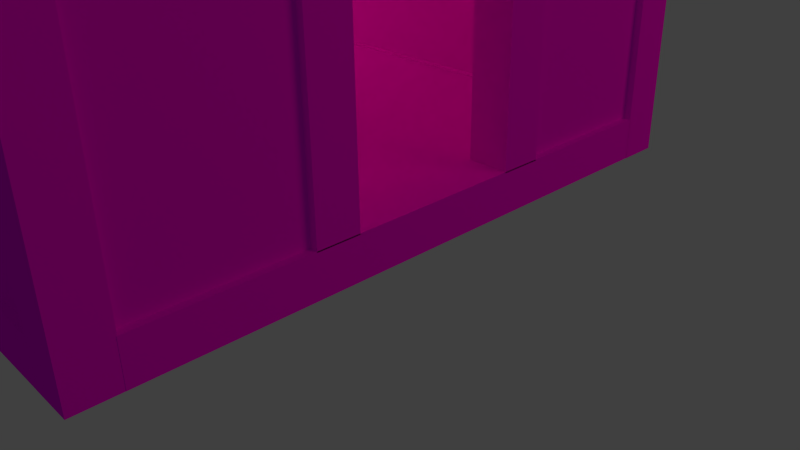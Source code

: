 # Source: Lehmhaus_1.blend  (saved by Blender 2.72.0; exported with 4.5.12 LTS)
import bpy
from mathutils import Matrix  # noqa: F401  (used for matrix-valued properties, if any)

bpy.ops.wm.read_factory_settings(use_empty=True)
scene = bpy.context.scene
scene.name = 'Scene'

# ---- collections
col_collection_1 = bpy.data.collections.new('Collection 1'); scene.collection.children.link(col_collection_1)

# ---- images (referenced by path relative to the original .blend; pixels are not part of the script)
import os
ASSET_DIR = os.environ.get("B2B_ASSET_DIR", "")  # directory of the original .blend (textures are referenced by path, not embedded)
HERE = os.path.dirname(os.path.abspath(__file__))  # packed textures are extracted next to this script under _unpacked/

def load_image(name, relpath, width, height, colorspace="sRGB"):
    """Load a texture the original file referenced (path relative to the .blend, or extracted next to this script)."""
    p = next((c for c in (os.path.join(HERE, relpath), os.path.join(ASSET_DIR, relpath)) if relpath and os.path.exists(c)), "")
    if p:
        img = bpy.data.images.load(p, check_existing=True)
        img.name = name
    else:  # same state as the original file: an image datablock whose file is absent (Cycles renders it pink)
        img = bpy.data.images.new(name, width, height)
        img.source = "FILE"
        img.filepath = "//" + (relpath or name)
    img.colorspace_settings.name = colorspace
    return img
img_holz_wand_2_png = load_image('Holz_wand_2.png', 'textures/Holz_wand_2.png', 1024, 1024, 'sRGB')
img_holz_wand_2_nor_png = load_image('Holz_wand_2_nor.png', 'textures/Holz_wand_2_nor.png', 1024, 1024, 'sRGB')
img_holz_5_png_006 = load_image('holz_5.png.006', 'holz_5.png', 1024, 1024, 'sRGB')
img_holz_5_nor_png_006 = load_image('holz_5_nor.png.006', 'holz_5_nor.png', 1024, 1024, 'sRGB')
img_lehm_1_png_003 = load_image('lehm_1.png.003', 'lehm_1.png', 1024, 1024, 'sRGB')
img_lehm_1_nor_png_003 = load_image('lehm_1_nor.png.003', 'lehm_1_nor.png', 1024, 1024, 'sRGB')
img_holz_5_png_005 = load_image('holz_5.png.005', 'holz_5.png', 1024, 1024, 'sRGB')
img_holz_5_nor_png_005 = load_image('holz_5_nor.png.005', 'holz_5_nor.png', 1024, 1024, 'sRGB')
img_lehm_1_png_001 = load_image('lehm_1.png.001', 'lehm_1.png', 1024, 1024, 'sRGB')
img_lehm_1_nor_png_001 = load_image('lehm_1_nor.png.001', 'lehm_1_nor.png', 1024, 1024, 'sRGB')
img_holz_5_png_004 = load_image('holz_5.png.004', 'holz_5.png', 1024, 1024, 'sRGB')
img_holz_5_nor_png_004 = load_image('holz_5_nor.png.004', 'holz_5_nor.png', 1024, 1024, 'sRGB')
img_lehm_1_png = load_image('lehm_1.png', 'lehm_1.png', 1024, 1024, 'sRGB')
img_lehm_1_nor_png_002 = load_image('lehm_1_nor.png.002', 'lehm_1_nor.png', 1024, 1024, 'sRGB')
img_holz_5_png = load_image('holz_5.png', 'holz_5.png', 1024, 1024, 'sRGB')
img_holz_5_nor_png_001 = load_image('holz_5_nor.png.001', 'holz_5_nor.png', 1024, 1024, 'sRGB')
img_lehm_1_png_000 = load_image('lehm_1.png.000', 'lehm_1.png', 1024, 1024, 'sRGB')
img_lehm_1_nor_png_004 = load_image('lehm_1_nor.png.004', 'lehm_1_nor.png', 1024, 1024, 'sRGB')
img_holz_5_png_003 = load_image('holz_5.png.003', 'holz_5.png', 1024, 1024, 'sRGB')
img_holz_5_nor_png_003 = load_image('holz_5_nor.png.003', 'holz_5_nor.png', 1024, 1024, 'sRGB')
img_stroh_1_png = load_image('stroh_1.png', 'stroh_1.png', 1024, 1024, 'sRGB')
img_stroh_1_nor_png = load_image('stroh_1_nor.png', 'stroh_1_nor.png', 1024, 1024, 'sRGB')

# ---- materials (node trees are filled in below, after node groups)
mat_material_012 = bpy.data.materials.new('Material.012')
mat_material_012.alpha_threshold = 0.0
mat_material_012.roughness = 0.5
mat_material_011 = bpy.data.materials.new('Material.011')
mat_material_011.alpha_threshold = 0.0
mat_material_011.roughness = 0.5
mat_material_009 = bpy.data.materials.new('Material.009')
mat_material_009.alpha_threshold = 0.0
mat_material_009.roughness = 0.5
mat_material_007 = bpy.data.materials.new('Material.007')
mat_material_007.alpha_threshold = 0.0
mat_material_007.roughness = 0.5
mat_material_004 = bpy.data.materials.new('Material.004')
mat_material_004.alpha_threshold = 0.0
mat_material_004.roughness = 0.5
mat_material_006 = bpy.data.materials.new('Material.006')
mat_material_006.alpha_threshold = 0.0
mat_material_006.roughness = 0.5
mat_material_001 = bpy.data.materials.new('Material.001')
mat_material_001.alpha_threshold = 0.0
mat_material_001.roughness = 0.5
mat_material_003 = bpy.data.materials.new('Material.003')
mat_material_003.alpha_threshold = 0.0
mat_material_003.roughness = 0.5
mat_material = bpy.data.materials.new('Material')
mat_material.alpha_threshold = 0.0
mat_material.roughness = 0.5
mat_material_002 = bpy.data.materials.new('Material.002')
mat_material_002.alpha_threshold = 0.0
mat_material_002.roughness = 0.5
mat_material_005 = bpy.data.materials.new('Material.005')
mat_material_005.alpha_threshold = 0.0
mat_material_005.roughness = 0.5
mat_material_008 = bpy.data.materials.new('Material.008')
mat_material_008.alpha_threshold = 0.0
mat_material_008.roughness = 0.5
mat_material_010 = bpy.data.materials.new('Material.010')
mat_material_010.alpha_threshold = 0.0
mat_material_010.roughness = 0.5

# ---- material node trees
mat_material_012.use_nodes = True; mat_material_012.node_tree.nodes.clear()
_N = mat_material_012.node_tree.nodes; _L = mat_material_012.node_tree.links
n0 = _N.new('ShaderNodeOutputMaterial'); n0.name = 'Material Output'; n0.location = (300, 300)
n1 = _N.new('ShaderNodeEmission'); n1.name = 'Emission'; n1.location = (110, 300)
n1.inputs[0].default_value = (0.8, 0.5069, 0.2853, 1.0)
n1.inputs[1].default_value = 1.3
_L.new(n1.outputs[0], n0.inputs[0])
n0.is_active_output = True
mat_material_011.use_nodes = True; mat_material_011.node_tree.nodes.clear()
_N = mat_material_011.node_tree.nodes; _L = mat_material_011.node_tree.links
n0 = _N.new('ShaderNodeOutputMaterial'); n0.name = 'Material Output'; n0.location = (300, 300)
n1 = _N.new('ShaderNodeBsdfDiffuse'); n1.name = 'Diffuse BSDF'; n1.location = (10, 300)
n2 = _N.new('ShaderNodeTexImage'); n2.name = 'Image Texture'; n2.location = (-180, 300)
n2.width = 140
n2.image = img_holz_wand_2_png
n3 = _N.new('ShaderNodeRGBToBW'); n3.name = 'RGB to BW'; n3.location = (110, 300)
n4 = _N.new('ShaderNodeTexImage'); n4.name = 'Image Texture.001'; n4.location = (-80, 300)
n4.width = 140
n4.image = img_holz_wand_2_nor_png
n5 = _N.new('ShaderNodeDisplacement'); n5.name = 'Displacement'; n5.location = (0, 0)
n5.inputs[1].default_value = 0.0
n5.inputs[2].default_value = 0.1
_L.new(n1.outputs[0], n0.inputs[0])
_L.new(n2.outputs[0], n1.inputs[0])
_L.new(n4.outputs[0], n3.inputs[0])
_L.new(n3.outputs[0], n5.inputs[0])
_L.new(n5.outputs[0], n0.inputs[2])
n0.is_active_output = True
mat_material_009.use_nodes = True; mat_material_009.node_tree.nodes.clear()
_N = mat_material_009.node_tree.nodes; _L = mat_material_009.node_tree.links
n0 = _N.new('ShaderNodeOutputMaterial'); n0.name = 'Material Output'; n0.location = (300, 300)
n1 = _N.new('ShaderNodeBsdfDiffuse'); n1.name = 'Diffuse BSDF'; n1.location = (10, 300)
n2 = _N.new('ShaderNodeTexImage'); n2.name = 'Image Texture'; n2.location = (-180, 300)
n2.width = 140
n2.image = img_holz_5_png_006
n3 = _N.new('ShaderNodeRGBToBW'); n3.name = 'RGB to BW'; n3.location = (110, 300)
n4 = _N.new('ShaderNodeTexImage'); n4.name = 'Image Texture.001'; n4.location = (-80, 300)
n4.width = 140
n4.image = img_holz_5_nor_png_006
n5 = _N.new('ShaderNodeDisplacement'); n5.name = 'Displacement'; n5.location = (0, 0)
n5.inputs[1].default_value = 0.0
n5.inputs[2].default_value = 0.1
_L.new(n1.outputs[0], n0.inputs[0])
_L.new(n2.outputs[0], n1.inputs[0])
_L.new(n4.outputs[0], n3.inputs[0])
_L.new(n3.outputs[0], n5.inputs[0])
_L.new(n5.outputs[0], n0.inputs[2])
n0.is_active_output = True
mat_material_007.use_nodes = True; mat_material_007.node_tree.nodes.clear()
_N = mat_material_007.node_tree.nodes; _L = mat_material_007.node_tree.links
n0 = _N.new('ShaderNodeOutputMaterial'); n0.name = 'Material Output'; n0.location = (300, 300)
n1 = _N.new('ShaderNodeBsdfDiffuse'); n1.name = 'Diffuse BSDF'; n1.location = (10, 300)
n2 = _N.new('ShaderNodeTexImage'); n2.name = 'Image Texture'; n2.location = (-180, 300)
n2.width = 140
n2.image = img_lehm_1_png_003
n3 = _N.new('ShaderNodeRGBToBW'); n3.name = 'RGB to BW'; n3.location = (110, 300)
n4 = _N.new('ShaderNodeTexImage'); n4.name = 'Image Texture.001'; n4.location = (-80, 300)
n4.width = 140
n4.image = img_lehm_1_nor_png_003
n5 = _N.new('ShaderNodeDisplacement'); n5.name = 'Displacement'; n5.location = (0, 0)
n5.inputs[1].default_value = 0.0
n5.inputs[2].default_value = 0.1
_L.new(n1.outputs[0], n0.inputs[0])
_L.new(n2.outputs[0], n1.inputs[0])
_L.new(n4.outputs[0], n3.inputs[0])
_L.new(n3.outputs[0], n5.inputs[0])
_L.new(n5.outputs[0], n0.inputs[2])
n0.is_active_output = True
mat_material_004.use_nodes = True; mat_material_004.node_tree.nodes.clear()
_N = mat_material_004.node_tree.nodes; _L = mat_material_004.node_tree.links
n0 = _N.new('ShaderNodeOutputMaterial'); n0.name = 'Material Output'; n0.location = (300, 300)
n1 = _N.new('ShaderNodeBsdfDiffuse'); n1.name = 'Diffuse BSDF'; n1.location = (10, 300)
n2 = _N.new('ShaderNodeTexImage'); n2.name = 'Image Texture'; n2.location = (-180, 300)
n2.width = 140
n2.image = img_holz_5_png_005
n3 = _N.new('ShaderNodeRGBToBW'); n3.name = 'RGB to BW'; n3.location = (110, 300)
n4 = _N.new('ShaderNodeTexImage'); n4.name = 'Image Texture.001'; n4.location = (-80, 300)
n4.width = 140
n4.image = img_holz_5_nor_png_005
n5 = _N.new('ShaderNodeDisplacement'); n5.name = 'Displacement'; n5.location = (0, 0)
n5.inputs[1].default_value = 0.0
n5.inputs[2].default_value = 0.1
_L.new(n1.outputs[0], n0.inputs[0])
_L.new(n2.outputs[0], n1.inputs[0])
_L.new(n4.outputs[0], n3.inputs[0])
_L.new(n3.outputs[0], n5.inputs[0])
_L.new(n5.outputs[0], n0.inputs[2])
n0.is_active_output = True
mat_material_006.use_nodes = True; mat_material_006.node_tree.nodes.clear()
_N = mat_material_006.node_tree.nodes; _L = mat_material_006.node_tree.links
n0 = _N.new('ShaderNodeOutputMaterial'); n0.name = 'Material Output'; n0.location = (300, 300)
n1 = _N.new('ShaderNodeBsdfDiffuse'); n1.name = 'Diffuse BSDF'; n1.location = (10, 300)
n2 = _N.new('ShaderNodeTexImage'); n2.name = 'Image Texture'; n2.location = (-180, 300)
n2.width = 140
n2.image = img_lehm_1_png_001
n3 = _N.new('ShaderNodeRGBToBW'); n3.name = 'RGB to BW'; n3.location = (110, 300)
n4 = _N.new('ShaderNodeTexImage'); n4.name = 'Image Texture.001'; n4.location = (-80, 300)
n4.width = 140
n4.image = img_lehm_1_nor_png_001
n5 = _N.new('ShaderNodeDisplacement'); n5.name = 'Displacement'; n5.location = (0, 0)
n5.inputs[1].default_value = 0.0
n5.inputs[2].default_value = 0.1
_L.new(n1.outputs[0], n0.inputs[0])
_L.new(n2.outputs[0], n1.inputs[0])
_L.new(n4.outputs[0], n3.inputs[0])
_L.new(n3.outputs[0], n5.inputs[0])
_L.new(n5.outputs[0], n0.inputs[2])
n0.is_active_output = True
mat_material_001.use_nodes = True; mat_material_001.node_tree.nodes.clear()
_N = mat_material_001.node_tree.nodes; _L = mat_material_001.node_tree.links
n0 = _N.new('ShaderNodeOutputMaterial'); n0.name = 'Material Output'; n0.location = (300, 300)
n1 = _N.new('ShaderNodeBsdfDiffuse'); n1.name = 'Diffuse BSDF'; n1.location = (10, 300)
n2 = _N.new('ShaderNodeTexImage'); n2.name = 'Image Texture'; n2.location = (-180, 300)
n2.width = 140
n2.image = img_holz_5_png_004
n3 = _N.new('ShaderNodeRGBToBW'); n3.name = 'RGB to BW'; n3.location = (110, 300)
n4 = _N.new('ShaderNodeTexImage'); n4.name = 'Image Texture.001'; n4.location = (-80, 300)
n4.width = 140
n4.image = img_holz_5_nor_png_004
n5 = _N.new('ShaderNodeDisplacement'); n5.name = 'Displacement'; n5.location = (0, 0)
n5.inputs[1].default_value = 0.0
n5.inputs[2].default_value = 0.1
_L.new(n1.outputs[0], n0.inputs[0])
_L.new(n2.outputs[0], n1.inputs[0])
_L.new(n4.outputs[0], n3.inputs[0])
_L.new(n3.outputs[0], n5.inputs[0])
_L.new(n5.outputs[0], n0.inputs[2])
n0.is_active_output = True
mat_material_003.use_nodes = True; mat_material_003.node_tree.nodes.clear()
_N = mat_material_003.node_tree.nodes; _L = mat_material_003.node_tree.links
n0 = _N.new('ShaderNodeOutputMaterial'); n0.name = 'Material Output'; n0.location = (300, 300)
n1 = _N.new('ShaderNodeBsdfDiffuse'); n1.name = 'Diffuse BSDF'; n1.location = (10, 300)
n2 = _N.new('ShaderNodeTexImage'); n2.name = 'Image Texture'; n2.location = (-180, 300)
n2.width = 140
n2.image = img_lehm_1_png
n3 = _N.new('ShaderNodeRGBToBW'); n3.name = 'RGB to BW'; n3.location = (110, 300)
n4 = _N.new('ShaderNodeTexImage'); n4.name = 'Image Texture.001'; n4.location = (-80, 300)
n4.width = 140
n4.image = img_lehm_1_nor_png_002
n5 = _N.new('ShaderNodeDisplacement'); n5.name = 'Displacement'; n5.location = (0, 0)
n5.inputs[1].default_value = 0.0
n5.inputs[2].default_value = 0.1
_L.new(n1.outputs[0], n0.inputs[0])
_L.new(n2.outputs[0], n1.inputs[0])
_L.new(n4.outputs[0], n3.inputs[0])
_L.new(n3.outputs[0], n5.inputs[0])
_L.new(n5.outputs[0], n0.inputs[2])
n0.is_active_output = True
mat_material.use_nodes = True; mat_material.node_tree.nodes.clear()
_N = mat_material.node_tree.nodes; _L = mat_material.node_tree.links
n0 = _N.new('ShaderNodeOutputMaterial'); n0.name = 'Material Output'; n0.location = (300, 300)
n1 = _N.new('ShaderNodeBsdfDiffuse'); n1.name = 'Diffuse BSDF'; n1.location = (10, 300)
n2 = _N.new('ShaderNodeTexImage'); n2.name = 'Image Texture'; n2.location = (-180, 300)
n2.width = 140
n2.image = img_holz_5_png
n3 = _N.new('ShaderNodeRGBToBW'); n3.name = 'RGB to BW'; n3.location = (110, 300)
n4 = _N.new('ShaderNodeTexImage'); n4.name = 'Image Texture.001'; n4.location = (-80, 300)
n4.width = 140
n4.image = img_holz_5_nor_png_001
n5 = _N.new('ShaderNodeDisplacement'); n5.name = 'Displacement'; n5.location = (0, 0)
n5.inputs[1].default_value = 0.0
n5.inputs[2].default_value = 0.1
_L.new(n1.outputs[0], n0.inputs[0])
_L.new(n2.outputs[0], n1.inputs[0])
_L.new(n4.outputs[0], n3.inputs[0])
_L.new(n3.outputs[0], n5.inputs[0])
_L.new(n5.outputs[0], n0.inputs[2])
n0.is_active_output = True
mat_material_002.use_nodes = True; mat_material_002.node_tree.nodes.clear()
_N = mat_material_002.node_tree.nodes; _L = mat_material_002.node_tree.links
n0 = _N.new('ShaderNodeOutputMaterial'); n0.name = 'Material Output'; n0.location = (300, 300)
n1 = _N.new('ShaderNodeBsdfDiffuse'); n1.name = 'Diffuse BSDF'; n1.location = (10, 300)
n2 = _N.new('ShaderNodeTexImage'); n2.name = 'Image Texture'; n2.location = (-180, 300)
n2.width = 140
n2.image = img_lehm_1_png_000
n3 = _N.new('ShaderNodeRGBToBW'); n3.name = 'RGB to BW'; n3.location = (110, 300)
n4 = _N.new('ShaderNodeTexImage'); n4.name = 'Image Texture.001'; n4.location = (-80, 300)
n4.width = 140
n4.image = img_lehm_1_nor_png_004
n5 = _N.new('ShaderNodeDisplacement'); n5.name = 'Displacement'; n5.location = (0, 0)
n5.inputs[1].default_value = 0.0
n5.inputs[2].default_value = 0.1
_L.new(n1.outputs[0], n0.inputs[0])
_L.new(n2.outputs[0], n1.inputs[0])
_L.new(n4.outputs[0], n3.inputs[0])
_L.new(n3.outputs[0], n5.inputs[0])
_L.new(n5.outputs[0], n0.inputs[2])
n0.is_active_output = True
mat_material_005.use_nodes = True; mat_material_005.node_tree.nodes.clear()
_N = mat_material_005.node_tree.nodes; _L = mat_material_005.node_tree.links
n0 = _N.new('ShaderNodeOutputMaterial'); n0.name = 'Material Output'; n0.location = (300, 300)
n1 = _N.new('ShaderNodeBsdfDiffuse'); n1.name = 'Diffuse BSDF'; n1.location = (10, 300)
n2 = _N.new('ShaderNodeTexImage'); n2.name = 'Image Texture'; n2.location = (-180, 300)
n2.width = 140
n2.image = img_holz_5_png_003
n3 = _N.new('ShaderNodeRGBToBW'); n3.name = 'RGB to BW'; n3.location = (110, 300)
n4 = _N.new('ShaderNodeTexImage'); n4.name = 'Image Texture.001'; n4.location = (-80, 300)
n4.width = 140
n4.image = img_holz_5_nor_png_003
n5 = _N.new('ShaderNodeDisplacement'); n5.name = 'Displacement'; n5.location = (0, 0)
n5.inputs[1].default_value = 0.0
n5.inputs[2].default_value = 0.1
_L.new(n1.outputs[0], n0.inputs[0])
_L.new(n2.outputs[0], n1.inputs[0])
_L.new(n4.outputs[0], n3.inputs[0])
_L.new(n3.outputs[0], n5.inputs[0])
_L.new(n5.outputs[0], n0.inputs[2])
n0.is_active_output = True
mat_material_008.use_nodes = True; mat_material_008.node_tree.nodes.clear()
_N = mat_material_008.node_tree.nodes; _L = mat_material_008.node_tree.links
n0 = _N.new('ShaderNodeOutputMaterial'); n0.name = 'Material Output'; n0.location = (300, 300)
n1 = _N.new('ShaderNodeBsdfDiffuse'); n1.name = 'Diffuse BSDF'; n1.location = (10, 300)
n2 = _N.new('ShaderNodeTexImage'); n2.name = 'Image Texture'; n2.location = (-180, 300)
n2.width = 140
n2.image = img_holz_5_png_006
n3 = _N.new('ShaderNodeRGBToBW'); n3.name = 'RGB to BW'; n3.location = (110, 300)
n4 = _N.new('ShaderNodeTexImage'); n4.name = 'Image Texture.001'; n4.location = (-80, 300)
n4.width = 140
n4.image = img_holz_5_nor_png_006
n5 = _N.new('ShaderNodeDisplacement'); n5.name = 'Displacement'; n5.location = (0, 0)
n5.inputs[1].default_value = 0.0
n5.inputs[2].default_value = 0.1
_L.new(n1.outputs[0], n0.inputs[0])
_L.new(n2.outputs[0], n1.inputs[0])
_L.new(n4.outputs[0], n3.inputs[0])
_L.new(n3.outputs[0], n5.inputs[0])
_L.new(n5.outputs[0], n0.inputs[2])
n0.is_active_output = True
mat_material_010.use_nodes = True; mat_material_010.node_tree.nodes.clear()
_N = mat_material_010.node_tree.nodes; _L = mat_material_010.node_tree.links
n0 = _N.new('ShaderNodeOutputMaterial'); n0.name = 'Material Output'; n0.location = (300, 300)
n1 = _N.new('ShaderNodeBsdfDiffuse'); n1.name = 'Diffuse BSDF'; n1.location = (10, 300)
n2 = _N.new('ShaderNodeTexImage'); n2.name = 'Image Texture'; n2.location = (-180, 300)
n2.width = 140
n2.image = img_stroh_1_png
n3 = _N.new('ShaderNodeRGBToBW'); n3.name = 'RGB to BW'; n3.location = (110, 300)
n4 = _N.new('ShaderNodeTexImage'); n4.name = 'Image Texture.001'; n4.location = (-80, 300)
n4.width = 140
n4.image = img_stroh_1_nor_png
n5 = _N.new('ShaderNodeDisplacement'); n5.name = 'Displacement'; n5.location = (0, 0)
n5.inputs[1].default_value = 0.0
n5.inputs[2].default_value = 0.1
_L.new(n1.outputs[0], n0.inputs[0])
_L.new(n2.outputs[0], n1.inputs[0])
_L.new(n4.outputs[0], n3.inputs[0])
_L.new(n3.outputs[0], n5.inputs[0])
_L.new(n5.outputs[0], n0.inputs[2])
n0.is_active_output = True

# ---- world
world_world = bpy.data.worlds.new('World'); scene.world = world_world
world_world.color = (0.05088, 0.05088, 0.05088)
world_world.use_sun_shadow = False
world_world.sun_shadow_jitter_overblur = 0.0
world_world.cycles.sampling_method = 'MANUAL'
world_world.cycles.sample_map_resolution = 256

# ---- cameras
cam_camera = bpy.data.cameras.new('Camera')
cam_camera.clip_end = 100.0
cam_camera.lens = 35.0
cam_camera.sensor_width = 32.0
cam_camera.sensor_height = 18.0
cam_camera.ortho_scale = 7.314
cam_camera.dof.focus_distance = 0.0

# ---- meshes
me_plane_001 = bpy.data.meshes.new('Plane.001')
me_plane_001.from_pydata([(-1.0, -1.0, 0.0), (1.0, -1.0, 0.0), (-1.0, 1.0, 0.0), (1.0, 1.0, 0.0)], [], [(0, 1, 3, 2)])
me_plane_001.materials.append(mat_material_012)
me_plane_001.use_remesh_preserve_volume = False
me_plane_001.use_remesh_preserve_attributes = False
me_plane_001.use_mirror_vertex_groups = False
me_plane_001.update()
me_plane = bpy.data.meshes.new('Plane')
me_plane.from_pydata([(-1.0, -1.0, 0.0), (1.0, -1.0, 0.0), (-1.0, 1.0, 0.0), (1.0, 1.0, 0.0)], [], [(0, 1, 3, 2)])
me_plane.materials.append(mat_material_012)
me_plane.use_remesh_preserve_volume = False
me_plane.use_remesh_preserve_attributes = False
me_plane.use_mirror_vertex_groups = False
me_plane.update()
me_cube = bpy.data.meshes.new('Cube')
me_cube.from_pydata([(-17.48, -7.957, -1.0), (-17.48, 1.0, -1.0), (1.0, 1.0, -1.0), (1.0, -7.957, -1.0), (-17.48, -7.957, -0.3833), (-17.48, 1.0, -0.3833), (1.0, 1.0, -0.3833), (1.0, -7.957, -0.3833)], [], [(4, 5, 1, 0), (5, 6, 2, 1), (6, 7, 3, 2), (7, 4, 0, 3), (0, 1, 2, 3), (7, 6, 5, 4)])
_uv = me_cube.uv_layers.new(name='UVMap')
_uv.uv.foreach_set('vector', [-0.0006415, 4.08, 1.008, 4.08, 1.008, 4.2, -0.0006415, 4.2, 1.008, 4.08, 1.008, 0.485, 1.078, 0.485, 1.078, 4.08, 1.008, 0.485, -0.0006408, 0.485, -0.0006408, 0.365, 1.008, 0.365, -0.0006408, 0.485, -0.0006415, 4.08, -0.07012, 4.08, -0.07012, 0.485, -0.0006406, -3.23, 1.008, -3.23, 1.008, 0.365, -0.0006408, 0.365, -0.0006408, 0.485, 1.008, 0.485, 1.008, 4.08, -0.0006415, 4.08])
me_cube.materials.append(mat_material_011)
me_cube.use_remesh_preserve_volume = False
me_cube.use_remesh_preserve_attributes = False
me_cube.use_mirror_vertex_groups = False
me_cube.update()
me_cube_041 = bpy.data.meshes.new('Cube.041')
me_cube_041.from_pydata([(-1.0, -1.001, 9.667), (-1.0, 0.9985, 9.667), (1.0, 0.9985, 9.667), (1.0, -1.001, 9.667), (-1.0, -1.001, 13.07), (-1.0, 0.9985, 13.07), (1.0, 0.9985, 13.07), (1.0, -1.001, 13.07), (-1.0, -16.65, -11.38), (-1.0, 16.64, -11.38), (1.0, 16.64, -11.38), (1.0, -16.65, -11.38), (-1.0, -19.45, -11.35), (-1.0, 19.46, -11.36), (1.0, 19.46, -11.36), (1.0, -19.45, -11.35)], [], [(7, 4, 12, 15), (0, 3, 11, 8), (1, 2, 6, 5), (0, 4, 7, 3), (13, 14, 10, 9), (15, 12, 8, 11), (3, 7, 15, 11), (2, 1, 9, 10), (6, 2, 10, 14), (5, 6, 14, 13), (1, 5, 13, 9), (4, 0, 8, 12)])
_uv = me_cube_041.uv_layers.new(name='UVMap')
_uv.uv.foreach_set('vector', [1.494, -0.7653, 1.522, -0.4647, -1.08, 0.1747, -1.108, -0.126, 1.32, -0.09944, 1.35, 0.2009, -0.8771, 0.7795, -0.9067, 0.4791, 1.381, 0.5019, 1.351, 0.2016, 1.64, 0.1265, 1.67, 0.4268, 1.32, -0.09944, 1.609, -0.1746, 1.639, 0.1258, 1.35, 0.2009, -1.085, 1.143, -1.115, 0.8423, -0.876, 0.7802, -0.8464, 1.081, -1.115, 0.8413, -1.145, 0.541, -0.9067, 0.4791, -0.8771, 0.7795, 1.234, -1.017, 1.494, -0.7653, -1.108, -0.126, -0.9989, -0.4999, 1.351, 0.2016, 1.381, 0.5019, -0.8464, 1.081, -0.876, 0.7802, 1.674, 1.047, 1.475, 1.418, -0.7453, 2.059, -0.9224, 1.759, 1.643, 0.7466, 1.674, 1.047, -0.9224, 1.759, -0.9533, 1.459, 1.381, 0.5019, 1.643, 0.7466, -0.9533, 1.459, -0.8464, 1.081, 1.522, -0.4647, 1.32, -0.09944, -0.9067, 0.4791, -1.08, 0.1747])
me_cube_041.materials.append(mat_material_009)
me_cube_041.use_remesh_preserve_volume = False
me_cube_041.use_remesh_preserve_attributes = False
me_cube_041.use_mirror_vertex_groups = False
me_cube_041.update()
me_cube_036 = bpy.data.meshes.new('Cube.036')
me_cube_036.from_pydata([(-0.8419, -17.18, -11.43), (-0.8419, 17.18, -11.43), (0.9542, 17.18, -11.43), (0.9542, -17.18, -11.43), (-0.8419, -1.042, 10.05), (-0.8419, 1.037, 10.05), (0.9542, 1.037, 10.05), (0.9542, -1.042, 10.05)], [], [(4, 5, 1, 0), (5, 6, 2, 1), (6, 7, 3, 2), (7, 4, 0, 3), (0, 1, 2, 3), (7, 6, 5, 4)])
_uv = me_cube_036.uv_layers.new(name='UVMap')
_uv.uv.foreach_set('vector', [0.3021, 1.355, 0.4813, 1.355, 1.873, 2.995, -1.089, 2.995, 0.4813, 1.355, 0.4813, 1.182, 2.632, 1.182, 2.632, 1.355, 0.4813, 1.182, 0.3021, 1.182, -1.089, -0.458, 1.873, -0.458, 0.3021, 1.182, 0.3021, 1.355, -1.849, 1.355, -1.849, 1.182, -1.089, -0.6307, 1.873, -0.6307, 1.873, -0.458, -1.089, -0.458, 0.3021, 1.182, 0.4813, 1.182, 0.4813, 1.355, 0.3021, 1.355])
me_cube_036.materials.append(mat_material_007)
me_cube_036.use_remesh_preserve_volume = False
me_cube_036.use_remesh_preserve_attributes = False
me_cube_036.use_mirror_vertex_groups = False
me_cube_036.update()
me_cube_034 = bpy.data.meshes.new('Cube.034')
me_cube_034.from_pydata([(-1.0, -1.0, -1.479), (-1.0, 1.0, -1.479), (1.0, 1.0, -1.479), (1.0, -1.0, -1.479), (-1.0, -1.0, 1.172), (-1.0, 1.0, 1.172), (1.0, 1.0, 1.172), (1.0, -1.0, 1.172)], [], [(4, 5, 1, 0), (5, 6, 2, 1), (6, 7, 3, 2), (7, 4, 0, 3), (0, 1, 2, 3), (7, 6, 5, 4)])
_uv = me_cube_034.uv_layers.new(name='UVMap')
_uv.uv.foreach_set('vector', [1.187, 0.04897, 1.187, 1.423, -0.2419, 1.423, -0.2419, 0.04897, 1.187, 1.423, 1.187, 2.797, -0.2419, 2.797, -0.2419, 1.423, 1.187, -2.699, 1.187, -1.325, -0.2419, -1.325, -0.2419, -2.699, 1.187, -1.325, 1.187, 0.04897, -0.2419, 0.04897, -0.2419, -1.325, -1.648, 1.423, -0.2419, 1.423, -0.2419, 2.797, -1.648, 2.797, 2.593, 2.797, 1.187, 2.797, 1.187, 1.423, 2.593, 1.423])
me_cube_034.materials.append(mat_material_004)
me_cube_034.use_remesh_preserve_volume = False
me_cube_034.use_remesh_preserve_attributes = False
me_cube_034.use_mirror_vertex_groups = False
me_cube_034.update()
me_cube_033 = bpy.data.meshes.new('Cube.033')
me_cube_033.from_pydata([(-1.0, -1.0, -1.479), (-1.0, 1.0, -1.479), (1.0, 1.0, -1.479), (1.0, -1.0, -1.479), (-1.0, -1.0, 1.172), (-1.0, 1.0, 1.172), (1.0, 1.0, 1.172), (1.0, -1.0, 1.172)], [], [(4, 5, 1, 0), (5, 6, 2, 1), (6, 7, 3, 2), (7, 4, 0, 3), (0, 1, 2, 3), (7, 6, 5, 4)])
_uv = me_cube_033.uv_layers.new(name='UVMap')
_uv.uv.foreach_set('vector', [1.187, 0.04897, 1.187, 1.423, -0.2419, 1.423, -0.2419, 0.04897, 1.187, 1.423, 1.187, 2.797, -0.2419, 2.797, -0.2419, 1.423, 1.187, -2.699, 1.187, -1.325, -0.2419, -1.325, -0.2419, -2.699, 1.187, -1.325, 1.187, 0.04897, -0.2419, 0.04897, -0.2419, -1.325, -1.648, 1.423, -0.2419, 1.423, -0.2419, 2.797, -1.648, 2.797, 2.593, 2.797, 1.187, 2.797, 1.187, 1.423, 2.593, 1.423])
me_cube_033.materials.append(mat_material_004)
me_cube_033.use_remesh_preserve_volume = False
me_cube_033.use_remesh_preserve_attributes = False
me_cube_033.use_mirror_vertex_groups = False
me_cube_033.update()
me_cube_032 = bpy.data.meshes.new('Cube.032')
me_cube_032.from_pydata([(-1.0, -1.0, -1.685), (-1.0, 1.0, -1.685), (1.0, 1.0, -1.685), (1.0, -1.0, -1.685), (-1.0, -1.0, 1.172), (-1.0, 1.0, 1.172), (1.0, 1.0, 1.172), (1.0, -1.0, 1.172)], [], [(4, 5, 1, 0), (5, 6, 2, 1), (6, 7, 3, 2), (7, 4, 0, 3), (0, 1, 2, 3), (7, 6, 5, 4)])
_uv = me_cube_032.uv_layers.new(name='UVMap')
_uv.uv.foreach_set('vector', [1.187, 0.04897, 1.187, 1.423, -0.2419, 1.423, -0.2419, 0.04897, 1.187, 1.423, 1.187, 2.797, -0.2419, 2.797, -0.2419, 1.423, 1.187, -2.699, 1.187, -1.325, -0.2419, -1.325, -0.2419, -2.699, 1.187, -1.325, 1.187, 0.04897, -0.2419, 0.04897, -0.2419, -1.325, -1.648, 1.423, -0.2419, 1.423, -0.2419, 2.797, -1.648, 2.797, 2.593, 2.797, 1.187, 2.797, 1.187, 1.423, 2.593, 1.423])
me_cube_032.materials.append(mat_material_004)
me_cube_032.use_remesh_preserve_volume = False
me_cube_032.use_remesh_preserve_attributes = False
me_cube_032.use_mirror_vertex_groups = False
me_cube_032.update()
me_cube_031 = bpy.data.meshes.new('Cube.031')
me_cube_031.from_pydata([(1.0, 1.426, -1.0), (1.0, -1.0, -1.0), (-1.0, -1.0, -1.0), (-1.0, 1.426, -1.0), (1.0, 1.426, 1.4), (1.0, -1.0, 1.4), (-1.0, -1.0, 1.4), (-1.0, 1.426, 1.4), (1.0, 1.426, -0.01735), (1.0, 1.426, 0.7826), (1.0, -1.0, -0.01735), (1.0, -1.0, 0.7826), (-1.0, -1.0, -0.01735), (-1.0, -1.0, 0.7826), (-1.0, 1.426, -0.01735), (-1.0, 1.426, 0.7826), (1.0, 0.6173, -1.0), (1.0, -0.1913, -1.0), (-1.0, -0.1913, -1.0), (-1.0, 0.6173, -1.0), (1.0, 0.6173, 1.4), (1.0, -0.1913, 1.4), (-1.0, -0.1913, 1.4), (-1.0, 0.6173, 1.4), (1.0, 0.6173, -0.01735), (1.0, -0.1913, -0.01735), (1.0, 0.6173, 0.7826), (1.0, -0.1913, 0.7826), (-1.0, -0.1913, -0.01735), (-1.0, 0.6173, -0.01735), (-1.0, -0.1913, 0.7826), (-1.0, 0.6173, 0.7826)], [], [(17, 1, 2, 18), (21, 22, 6, 5), (27, 21, 5, 11), (11, 5, 6, 13), (31, 23, 7, 15), (8, 0, 3, 14), (17, 25, 10, 1), (25, 27, 11, 10), (1, 10, 12, 2), (10, 11, 13, 12), (19, 29, 14, 3), (29, 31, 15, 14), (4, 9, 15, 7), (9, 8, 14, 15), (0, 16, 19, 3), (16, 17, 18, 19), (4, 7, 23, 20), (20, 23, 22, 21), (9, 4, 20, 26), (26, 20, 21, 27), (13, 6, 22, 30), (30, 22, 23, 31), (0, 8, 24, 16), (16, 24, 25, 17), (8, 9, 26, 24), (25, 28, 30, 27), (2, 12, 28, 18), (18, 28, 29, 19), (12, 13, 30, 28), (24, 29, 28, 25), (24, 26, 31, 29), (26, 27, 30, 31)])
_uv = me_cube_031.uv_layers.new(name='UVMap')
_uv.uv.foreach_set('vector', [3.037, -0.207, 3.037, 0.2673, 1.864, 0.2673, 1.864, -0.207, -0.717, -0.207, 0.4562, -0.207, 0.4562, 0.2673, -0.717, 0.2673, -1.079, -0.207, -0.717, -0.207, -0.717, 0.2673, -1.079, 0.2673, 0.8183, 1.441, 0.4562, 1.441, 0.4562, 0.2673, 0.8183, 0.2673, 0.8183, -0.6814, 0.4562, -0.6814, 0.4562, -1.156, 0.8183, -1.156, 1.288, -2.329, 1.864, -2.329, 1.864, -1.156, 1.288, -1.156, -2.125, -0.207, -1.548, -0.207, -1.548, 0.2673, -2.125, 0.2673, -1.548, -0.207, -1.079, -0.207, -1.079, 0.2673, -1.548, 0.2673, 1.864, 1.441, 1.288, 1.441, 1.288, 0.2673, 1.864, 0.2673, 1.288, 1.441, 0.8183, 1.441, 0.8183, 0.2673, 1.288, 0.2673, 1.864, -0.6814, 1.288, -0.6814, 1.288, -1.156, 1.864, -1.156, 1.288, -0.6814, 0.8183, -0.6814, 0.8183, -1.156, 1.288, -1.156, 0.4562, -2.329, 0.8183, -2.329, 0.8183, -1.156, 0.4562, -1.156, 0.8183, -2.329, 1.288, -2.329, 1.288, -1.156, 0.8183, -1.156, 3.037, -1.156, 3.037, -0.6814, 1.864, -0.6814, 1.864, -1.156, 3.037, -0.6814, 3.037, -0.207, 1.864, -0.207, 1.864, -0.6814, -0.717, -1.156, 0.4562, -1.156, 0.4562, -0.6814, -0.717, -0.6814, -0.717, -0.6814, 0.4562, -0.6814, 0.4562, -0.207, -0.717, -0.207, -1.079, -1.156, -0.717, -1.156, -0.717, -0.6814, -1.079, -0.6814, -1.079, -0.6814, -0.717, -0.6814, -0.717, -0.207, -1.079, -0.207, 0.8183, 0.2673, 0.4562, 0.2673, 0.4562, -0.207, 0.8183, -0.207, 0.8183, -0.207, 0.4562, -0.207, 0.4562, -0.6814, 0.8183, -0.6814, -2.125, -1.156, -1.548, -1.156, -1.548, -0.6814, -2.125, -0.6814, -2.125, -0.6814, -1.548, -0.6814, -1.548, -0.207, -2.125, -0.207, -1.548, -1.156, -1.079, -1.156, -1.079, -0.6814, -1.548, -0.6814, -0.9516, 1.911, -2.125, 1.911, -2.125, 1.442, -0.9516, 1.442, 1.864, 0.2673, 1.288, 0.2673, 1.288, -0.207, 1.864, -0.207, 1.864, -0.207, 1.288, -0.207, 1.288, -0.6814, 1.864, -0.6814, 1.288, 0.2673, 0.8183, 0.2673, 0.8183, -0.207, 1.288, -0.207, -0.9516, 2.385, -2.125, 2.385, -2.125, 1.911, -0.9516, 1.911, -0.9516, 2.385, -0.9516, 2.855, -2.125, 2.855, -2.125, 2.385, -0.9516, 2.855, -0.9516, 3.329, -2.125, 3.329, -2.125, 2.855])
me_cube_031.materials.append(mat_material_006)
me_cube_031.use_remesh_preserve_volume = False
me_cube_031.use_remesh_preserve_attributes = False
me_cube_031.use_mirror_vertex_groups = False
me_cube_031.update()
me_cube_030 = bpy.data.meshes.new('Cube.030')
me_cube_030.from_pydata([(-1.0, -1.0, -1.685), (-1.0, 1.0, -1.685), (1.0, 1.0, -1.685), (1.0, -1.0, -1.685), (-1.0, -1.0, 1.172), (-1.0, 1.0, 1.172), (1.0, 1.0, 1.172), (1.0, -1.0, 1.172)], [], [(4, 5, 1, 0), (5, 6, 2, 1), (6, 7, 3, 2), (7, 4, 0, 3), (0, 1, 2, 3), (7, 6, 5, 4)])
_uv = me_cube_030.uv_layers.new(name='UVMap')
_uv.uv.foreach_set('vector', [1.673, 0.04897, 1.673, 1.423, -0.7282, 1.423, -0.7282, 0.04897, 1.673, 1.423, 1.673, 2.797, -0.7282, 2.797, -0.7282, 1.423, 1.673, -2.699, 1.673, -1.325, -0.7282, -1.325, -0.7282, -2.699, 1.673, -1.325, 1.673, 0.04897, -0.7282, 0.04897, -0.7282, -1.325, -3.09, 1.423, -0.7282, 1.423, -0.7282, 2.797, -3.09, 2.797, 4.036, 2.797, 1.673, 2.797, 1.673, 1.423, 4.036, 1.423])
me_cube_030.materials.append(mat_material_004)
me_cube_030.use_remesh_preserve_volume = False
me_cube_030.use_remesh_preserve_attributes = False
me_cube_030.use_mirror_vertex_groups = False
me_cube_030.update()
me_cube_029 = bpy.data.meshes.new('Cube.029')
me_cube_029.from_pydata([(-1.0, -1.0, -1.685), (-1.0, 1.0, -1.685), (1.0, 1.0, -1.685), (1.0, -1.0, -1.685), (-1.0, -1.0, 1.197), (-1.0, 1.0, 1.197), (1.0, 1.0, 1.197), (1.0, -1.0, 1.197)], [], [(4, 5, 1, 0), (5, 6, 2, 1), (6, 7, 3, 2), (7, 4, 0, 3), (0, 1, 2, 3), (7, 6, 5, 4)])
_uv = me_cube_029.uv_layers.new(name='UVMap')
_uv.uv.foreach_set('vector', [1.673, 0.04897, 1.673, 1.423, -0.7282, 1.423, -0.7282, 0.04897, 1.673, 1.423, 1.673, 2.797, -0.7282, 2.797, -0.7282, 1.423, 1.673, -2.699, 1.673, -1.325, -0.7282, -1.325, -0.7282, -2.699, 1.673, -1.325, 1.673, 0.04897, -0.7282, 0.04897, -0.7282, -1.325, -3.09, 1.423, -0.7282, 1.423, -0.7282, 2.797, -3.09, 2.797, 4.036, 2.797, 1.673, 2.797, 1.673, 1.423, 4.036, 1.423])
me_cube_029.materials.append(mat_material_004)
me_cube_029.use_remesh_preserve_volume = False
me_cube_029.use_remesh_preserve_attributes = False
me_cube_029.use_mirror_vertex_groups = False
me_cube_029.update()
me_cube_028 = bpy.data.meshes.new('Cube.028')
me_cube_028.from_pydata([(-1.0, -1.0, -1.685), (-1.0, 1.0, -1.685), (1.0, 1.0, -1.685), (1.0, -1.0, -1.685), (-1.0, -1.0, 1.197), (-1.0, 1.0, 1.197), (1.0, 1.0, 1.197), (1.0, -1.0, 1.197)], [], [(4, 5, 1, 0), (5, 6, 2, 1), (6, 7, 3, 2), (7, 4, 0, 3), (0, 1, 2, 3), (7, 6, 5, 4)])
_uv = me_cube_028.uv_layers.new(name='UVMap')
_uv.uv.foreach_set('vector', [1.673, 0.04897, 1.673, 1.423, -0.7282, 1.423, -0.7282, 0.04897, 1.673, 1.423, 1.673, 2.797, -0.7282, 2.797, -0.7282, 1.423, 1.673, -2.699, 1.673, -1.325, -0.7282, -1.325, -0.7282, -2.699, 1.673, -1.325, 1.673, 0.04897, -0.7282, 0.04897, -0.7282, -1.325, -3.09, 1.423, -0.7282, 1.423, -0.7282, 2.797, -3.09, 2.797, 4.036, 2.797, 1.673, 2.797, 1.673, 1.423, 4.036, 1.423])
me_cube_028.materials.append(mat_material_004)
me_cube_028.use_remesh_preserve_volume = False
me_cube_028.use_remesh_preserve_attributes = False
me_cube_028.use_mirror_vertex_groups = False
me_cube_028.update()
me_cube_027 = bpy.data.meshes.new('Cube.027')
me_cube_027.from_pydata([(-1.0, -1.0, -1.685), (-1.0, 1.0, -1.685), (1.0, 1.0, -1.685), (1.0, -1.0, -1.685), (-1.0, -1.0, 1.172), (-1.0, 1.0, 1.172), (1.0, 1.0, 1.172), (1.0, -1.0, 1.172)], [], [(4, 5, 1, 0), (5, 6, 2, 1), (6, 7, 3, 2), (7, 4, 0, 3), (0, 1, 2, 3), (7, 6, 5, 4)])
_uv = me_cube_027.uv_layers.new(name='UVMap')
_uv.uv.foreach_set('vector', [1.187, 0.04897, 1.187, 1.423, -0.2419, 1.423, -0.2419, 0.04897, 1.187, 1.423, 1.187, 2.797, -0.2419, 2.797, -0.2419, 1.423, 1.187, -2.699, 1.187, -1.325, -0.2419, -1.325, -0.2419, -2.699, 1.187, -1.325, 1.187, 0.04897, -0.2419, 0.04897, -0.2419, -1.325, -1.648, 1.423, -0.2419, 1.423, -0.2419, 2.797, -1.648, 2.797, 2.593, 2.797, 1.187, 2.797, 1.187, 1.423, 2.593, 1.423])
me_cube_027.materials.append(mat_material_004)
me_cube_027.use_remesh_preserve_volume = False
me_cube_027.use_remesh_preserve_attributes = False
me_cube_027.use_mirror_vertex_groups = False
me_cube_027.update()
me_cube_018 = bpy.data.meshes.new('Cube.018')
me_cube_018.from_pydata([(-1.0, -1.0, -1.685), (-1.0, 1.0, -1.685), (1.0, 1.0, -1.685), (1.0, -1.0, -1.685), (-1.0, -1.0, 1.197), (-1.0, 1.0, 1.197), (1.0, 1.0, 1.197), (1.0, -1.0, 1.197)], [], [(4, 5, 1, 0), (5, 6, 2, 1), (6, 7, 3, 2), (7, 4, 0, 3), (0, 1, 2, 3), (7, 6, 5, 4)])
_uv = me_cube_018.uv_layers.new(name='UVMap')
_uv.uv.foreach_set('vector', [1.673, 0.04897, 1.673, 1.423, -0.7282, 1.423, -0.7282, 0.04897, 1.673, 1.423, 1.673, 2.797, -0.7282, 2.797, -0.7282, 1.423, 1.673, -2.699, 1.673, -1.325, -0.7282, -1.325, -0.7282, -2.699, 1.673, -1.325, 1.673, 0.04897, -0.7282, 0.04897, -0.7282, -1.325, -3.09, 1.423, -0.7282, 1.423, -0.7282, 2.797, -3.09, 2.797, 4.036, 2.797, 1.673, 2.797, 1.673, 1.423, 4.036, 1.423])
me_cube_018.materials.append(mat_material_001)
me_cube_018.use_remesh_preserve_volume = False
me_cube_018.use_remesh_preserve_attributes = False
me_cube_018.use_mirror_vertex_groups = False
me_cube_018.update()
me_cube_017 = bpy.data.meshes.new('Cube.017')
me_cube_017.from_pydata([(-1.0, -1.0, -1.685), (-1.0, 1.0, -1.685), (1.0, 1.0, -1.685), (1.0, -1.0, -1.685), (-1.0, -1.0, 1.197), (-1.0, 1.0, 1.197), (1.0, 1.0, 1.197), (1.0, -1.0, 1.197)], [], [(4, 5, 1, 0), (5, 6, 2, 1), (6, 7, 3, 2), (7, 4, 0, 3), (0, 1, 2, 3), (7, 6, 5, 4)])
_uv = me_cube_017.uv_layers.new(name='UVMap')
_uv.uv.foreach_set('vector', [1.673, 0.04897, 1.673, 1.423, -0.7282, 1.423, -0.7282, 0.04897, 1.673, 1.423, 1.673, 2.797, -0.7282, 2.797, -0.7282, 1.423, 1.673, -2.699, 1.673, -1.325, -0.7282, -1.325, -0.7282, -2.699, 1.673, -1.325, 1.673, 0.04897, -0.7282, 0.04897, -0.7282, -1.325, -3.09, 1.423, -0.7282, 1.423, -0.7282, 2.797, -3.09, 2.797, 4.036, 2.797, 1.673, 2.797, 1.673, 1.423, 4.036, 1.423])
me_cube_017.materials.append(mat_material_001)
me_cube_017.use_remesh_preserve_volume = False
me_cube_017.use_remesh_preserve_attributes = False
me_cube_017.use_mirror_vertex_groups = False
me_cube_017.update()
me_cube_016 = bpy.data.meshes.new('Cube.016')
me_cube_016.from_pydata([(-1.0, -1.0, -1.685), (-1.0, 1.0, -1.685), (1.0, 1.0, -1.685), (1.0, -1.0, -1.685), (-1.0, -1.0, 1.172), (-1.0, 1.0, 1.172), (1.0, 1.0, 1.172), (1.0, -1.0, 1.172)], [], [(4, 5, 1, 0), (5, 6, 2, 1), (6, 7, 3, 2), (7, 4, 0, 3), (0, 1, 2, 3), (7, 6, 5, 4)])
_uv = me_cube_016.uv_layers.new(name='UVMap')
_uv.uv.foreach_set('vector', [1.673, 0.04897, 1.673, 1.423, -0.7282, 1.423, -0.7282, 0.04897, 1.673, 1.423, 1.673, 2.797, -0.7282, 2.797, -0.7282, 1.423, 1.673, -2.699, 1.673, -1.325, -0.7282, -1.325, -0.7282, -2.699, 1.673, -1.325, 1.673, 0.04897, -0.7282, 0.04897, -0.7282, -1.325, -3.09, 1.423, -0.7282, 1.423, -0.7282, 2.797, -3.09, 2.797, 4.036, 2.797, 1.673, 2.797, 1.673, 1.423, 4.036, 1.423])
me_cube_016.materials.append(mat_material_001)
me_cube_016.use_remesh_preserve_volume = False
me_cube_016.use_remesh_preserve_attributes = False
me_cube_016.use_mirror_vertex_groups = False
me_cube_016.update()
me_cube_015 = bpy.data.meshes.new('Cube.015')
me_cube_015.from_pydata([(1.0, 1.426, -1.0), (1.0, -1.0, -1.0), (-1.0, -1.0, -1.0), (-1.0, 1.426, -1.0), (1.0, 1.426, 1.4), (1.0, -1.0, 1.4), (-1.0, -1.0, 1.4), (-1.0, 1.426, 1.4)], [], [(0, 1, 2, 3), (4, 7, 6, 5), (0, 4, 5, 1), (1, 5, 6, 2), (2, 6, 7, 3), (4, 0, 3, 7)])
_uv = me_cube_015.uv_layers.new(name='UVMap')
_uv.uv.foreach_set('vector', [-2.693, 0.9744, -2.693, -0.9193, -0.7991, -0.9193, -0.7991, 0.9744, 2.988, 0.9744, 1.095, 0.9744, 1.095, -0.9193, 2.988, -0.9193, 4.882, 0.9744, 2.988, 0.9744, 2.988, -0.9193, 4.882, -0.9193, -0.7991, -2.813, 1.095, -2.813, 1.095, -0.9193, -0.7991, -0.9193, -0.7991, -0.9193, 1.095, -0.9193, 1.095, 0.9744, -0.7991, 0.9744, 1.095, 2.868, -0.7991, 2.868, -0.7991, 0.9744, 1.095, 0.9744])
me_cube_015.materials.append(mat_material_003)
me_cube_015.use_remesh_preserve_volume = False
me_cube_015.use_remesh_preserve_attributes = False
me_cube_015.use_mirror_vertex_groups = False
me_cube_015.update()
me_cube_014 = bpy.data.meshes.new('Cube.014')
me_cube_014.from_pydata([(1.0, 1.426, -1.0), (1.0, -1.0, -1.0), (-1.0, -1.0, -1.0), (-1.0, 1.426, -1.0), (1.0, 1.426, 1.4), (1.0, -1.0, 1.4), (-1.0, -1.0, 1.4), (-1.0, 1.426, 1.4)], [], [(0, 1, 2, 3), (4, 7, 6, 5), (0, 4, 5, 1), (1, 5, 6, 2), (2, 6, 7, 3), (4, 0, 3, 7)])
_uv = me_cube_014.uv_layers.new(name='UVMap')
_uv.uv.foreach_set('vector', [-2.693, 0.9744, -2.693, -0.9193, -0.7991, -0.9193, -0.7991, 0.9744, 2.988, 0.9744, 1.095, 0.9744, 1.095, -0.9193, 2.988, -0.9193, 4.882, 0.9744, 2.988, 0.9744, 2.988, -0.9193, 4.882, -0.9193, -0.7991, -2.813, 1.095, -2.813, 1.095, -0.9193, -0.7991, -0.9193, -0.7991, -0.9193, 1.095, -0.9193, 1.095, 0.9744, -0.7991, 0.9744, 1.095, 2.868, -0.7991, 2.868, -0.7991, 0.9744, 1.095, 0.9744])
me_cube_014.materials.append(mat_material_003)
me_cube_014.use_remesh_preserve_volume = False
me_cube_014.use_remesh_preserve_attributes = False
me_cube_014.use_mirror_vertex_groups = False
me_cube_014.update()
me_cube_013 = bpy.data.meshes.new('Cube.013')
me_cube_013.from_pydata([(-1.0, -1.0, -1.685), (-1.0, 1.0, -1.685), (1.0, 1.0, -1.685), (1.0, -1.0, -1.685), (-1.0, -1.0, 1.172), (-1.0, 1.0, 1.172), (1.0, 1.0, 1.172), (1.0, -1.0, 1.172)], [], [(4, 5, 1, 0), (5, 6, 2, 1), (6, 7, 3, 2), (7, 4, 0, 3), (0, 1, 2, 3), (7, 6, 5, 4)])
_uv = me_cube_013.uv_layers.new(name='UVMap')
_uv.uv.foreach_set('vector', [1.673, 0.04897, 1.673, 1.423, -0.7282, 1.423, -0.7282, 0.04897, 1.673, 1.423, 1.673, 2.797, -0.7282, 2.797, -0.7282, 1.423, 1.673, -2.699, 1.673, -1.325, -0.7282, -1.325, -0.7282, -2.699, 1.673, -1.325, 1.673, 0.04897, -0.7282, 0.04897, -0.7282, -1.325, -3.09, 1.423, -0.7282, 1.423, -0.7282, 2.797, -3.09, 2.797, 4.036, 2.797, 1.673, 2.797, 1.673, 1.423, 4.036, 1.423])
me_cube_013.materials.append(mat_material_001)
me_cube_013.use_remesh_preserve_volume = False
me_cube_013.use_remesh_preserve_attributes = False
me_cube_013.use_mirror_vertex_groups = False
me_cube_013.update()
me_cube_012 = bpy.data.meshes.new('Cube.012')
me_cube_012.from_pydata([(-1.0, -1.0, -1.685), (-1.0, 1.0, -1.685), (1.0, 1.0, -1.685), (1.0, -1.0, -1.685), (-1.0, -1.0, 1.197), (-1.0, 1.0, 1.197), (1.0, 1.0, 1.197), (1.0, -1.0, 1.197)], [], [(4, 5, 1, 0), (5, 6, 2, 1), (6, 7, 3, 2), (7, 4, 0, 3), (0, 1, 2, 3), (7, 6, 5, 4)])
_uv = me_cube_012.uv_layers.new(name='UVMap')
_uv.uv.foreach_set('vector', [1.673, 0.04897, 1.673, 1.423, -0.7282, 1.423, -0.7282, 0.04897, 1.673, 1.423, 1.673, 2.797, -0.7282, 2.797, -0.7282, 1.423, 1.673, -2.699, 1.673, -1.325, -0.7282, -1.325, -0.7282, -2.699, 1.673, -1.325, 1.673, 0.04897, -0.7282, 0.04897, -0.7282, -1.325, -3.09, 1.423, -0.7282, 1.423, -0.7282, 2.797, -3.09, 2.797, 4.036, 2.797, 1.673, 2.797, 1.673, 1.423, 4.036, 1.423])
me_cube_012.materials.append(mat_material_001)
me_cube_012.use_remesh_preserve_volume = False
me_cube_012.use_remesh_preserve_attributes = False
me_cube_012.use_mirror_vertex_groups = False
me_cube_012.update()
me_cube_011 = bpy.data.meshes.new('Cube.011')
me_cube_011.from_pydata([(-1.0, -1.0, -1.685), (-1.0, 1.0, -1.685), (1.0, 1.0, -1.685), (1.0, -1.0, -1.685), (-1.0, -1.0, 1.197), (-1.0, 1.0, 1.197), (1.0, 1.0, 1.197), (1.0, -1.0, 1.197)], [], [(4, 5, 1, 0), (5, 6, 2, 1), (6, 7, 3, 2), (7, 4, 0, 3), (0, 1, 2, 3), (7, 6, 5, 4)])
_uv = me_cube_011.uv_layers.new(name='UVMap')
_uv.uv.foreach_set('vector', [1.673, 0.04897, 1.673, 1.423, -0.7282, 1.423, -0.7282, 0.04897, 1.673, 1.423, 1.673, 2.797, -0.7282, 2.797, -0.7282, 1.423, 1.673, -2.699, 1.673, -1.325, -0.7282, -1.325, -0.7282, -2.699, 1.673, -1.325, 1.673, 0.04897, -0.7282, 0.04897, -0.7282, -1.325, -3.09, 1.423, -0.7282, 1.423, -0.7282, 2.797, -3.09, 2.797, 4.036, 2.797, 1.673, 2.797, 1.673, 1.423, 4.036, 1.423])
me_cube_011.materials.append(mat_material_001)
me_cube_011.use_remesh_preserve_volume = False
me_cube_011.use_remesh_preserve_attributes = False
me_cube_011.use_mirror_vertex_groups = False
me_cube_011.update()
me_cube_003 = bpy.data.meshes.new('Cube.003')
me_cube_003.from_pydata([(-1.0, -1.0, -1.685), (-1.0, 1.0, -1.685), (1.0, 1.0, -1.685), (1.0, -1.0, -1.685), (-1.0, -1.0, 1.172), (-1.0, 1.0, 1.172), (1.0, 1.0, 1.172), (1.0, -1.0, 1.172)], [], [(4, 5, 1, 0), (5, 6, 2, 1), (6, 7, 3, 2), (7, 4, 0, 3), (0, 1, 2, 3), (7, 6, 5, 4)])
_uv = me_cube_003.uv_layers.new(name='UVMap')
_uv.uv.foreach_set('vector', [1.673, 0.04897, 1.673, 1.423, -0.7282, 1.423, -0.7282, 0.04897, 1.673, 1.423, 1.673, 2.797, -0.7282, 2.797, -0.7282, 1.423, 1.673, -2.699, 1.673, -1.325, -0.7282, -1.325, -0.7282, -2.699, 1.673, -1.325, 1.673, 0.04897, -0.7282, 0.04897, -0.7282, -1.325, -3.09, 1.423, -0.7282, 1.423, -0.7282, 2.797, -3.09, 2.797, 4.036, 2.797, 1.673, 2.797, 1.673, 1.423, 4.036, 1.423])
me_cube_003.materials.append(mat_material)
me_cube_003.use_remesh_preserve_volume = False
me_cube_003.use_remesh_preserve_attributes = False
me_cube_003.use_mirror_vertex_groups = False
me_cube_003.update()
me_cube_002 = bpy.data.meshes.new('Cube.002')
me_cube_002.from_pydata([(-1.0, -1.0, -1.685), (-1.0, 1.0, -1.685), (1.0, 1.0, -1.685), (1.0, -1.0, -1.685), (-1.0, -1.0, 1.197), (-1.0, 1.0, 1.197), (1.0, 1.0, 1.197), (1.0, -1.0, 1.197)], [], [(4, 5, 1, 0), (5, 6, 2, 1), (6, 7, 3, 2), (7, 4, 0, 3), (0, 1, 2, 3), (7, 6, 5, 4)])
_uv = me_cube_002.uv_layers.new(name='UVMap')
_uv.uv.foreach_set('vector', [1.673, 0.04897, 1.673, 1.423, -0.7282, 1.423, -0.7282, 0.04897, 1.673, 1.423, 1.673, 2.797, -0.7282, 2.797, -0.7282, 1.423, 1.673, -2.699, 1.673, -1.325, -0.7282, -1.325, -0.7282, -2.699, 1.673, -1.325, 1.673, 0.04897, -0.7282, 0.04897, -0.7282, -1.325, -3.09, 1.423, -0.7282, 1.423, -0.7282, 2.797, -3.09, 2.797, 4.036, 2.797, 1.673, 2.797, 1.673, 1.423, 4.036, 1.423])
me_cube_002.materials.append(mat_material)
me_cube_002.use_remesh_preserve_volume = False
me_cube_002.use_remesh_preserve_attributes = False
me_cube_002.use_mirror_vertex_groups = False
me_cube_002.update()
me_cube_001 = bpy.data.meshes.new('Cube.001')
me_cube_001.from_pydata([(-1.0, -1.0, -1.685), (-1.0, 1.0, -1.685), (1.0, 1.0, -1.685), (1.0, -1.0, -1.685), (-1.0, -1.0, 1.197), (-1.0, 1.0, 1.197), (1.0, 1.0, 1.197), (1.0, -1.0, 1.197)], [], [(4, 5, 1, 0), (5, 6, 2, 1), (6, 7, 3, 2), (7, 4, 0, 3), (0, 1, 2, 3), (7, 6, 5, 4)])
_uv = me_cube_001.uv_layers.new(name='UVMap')
_uv.uv.foreach_set('vector', [1.673, 0.04897, 1.673, 1.423, -0.7282, 1.423, -0.7282, 0.04897, 1.673, 1.423, 1.673, 2.797, -0.7282, 2.797, -0.7282, 1.423, 1.673, -2.699, 1.673, -1.325, -0.7282, -1.325, -0.7282, -2.699, 1.673, -1.325, 1.673, 0.04897, -0.7282, 0.04897, -0.7282, -1.325, -3.09, 1.423, -0.7282, 1.423, -0.7282, 2.797, -3.09, 2.797, 4.036, 2.797, 1.673, 2.797, 1.673, 1.423, 4.036, 1.423])
me_cube_001.materials.append(mat_material)
me_cube_001.use_remesh_preserve_volume = False
me_cube_001.use_remesh_preserve_attributes = False
me_cube_001.use_mirror_vertex_groups = False
me_cube_001.update()
me_cube_004 = bpy.data.meshes.new('Cube.004')
me_cube_004.from_pydata([(1.0, 1.213, -1.2), (1.0, -1.213, -1.2), (-1.0, -1.213, -1.2), (-1.0, 1.213, -1.2), (1.0, 1.213, 1.2), (1.0, -1.213, 1.2), (-1.0, -1.213, 1.2), (-1.0, 1.213, 1.2), (1.0, 1.213, 0.3096), (1.0, -1.213, 0.3096), (-1.0, -1.213, 0.3096), (-1.0, 1.213, 0.3096), (1.0, 0.3777, -1.2), (1.0, -0.3777, -1.2), (-1.0, -0.3777, -1.2), (-1.0, 0.3777, -1.2), (1.0, 0.3777, 1.2), (1.0, -0.3777, 1.2), (-1.0, -0.3777, 1.2), (-1.0, 0.3777, 1.2), (1.0, 0.3777, 0.3096), (1.0, -0.3777, 0.3096), (-1.0, -0.3777, 0.3096), (-1.0, 0.3777, 0.3096)], [], [(13, 1, 2, 14), (17, 18, 6, 5), (21, 17, 5, 9), (9, 5, 6, 10), (23, 19, 7, 11), (8, 0, 3, 11), (13, 21, 9, 1), (1, 9, 10, 2), (15, 23, 11, 3), (4, 8, 11, 7), (0, 12, 15, 3), (4, 7, 19, 16), (16, 19, 18, 17), (8, 4, 16, 20), (20, 16, 17, 21), (10, 6, 18, 22), (22, 18, 19, 23), (0, 8, 20, 12), (20, 21, 22, 23), (2, 10, 22, 14), (21, 13, 14, 22), (12, 20, 23, 15)])
_uv = me_cube_004.uv_layers.new(name='UVMap')
_uv.uv.foreach_set('vector', [3.868, -0.8908, 3.868, -0.2344, 2.296, -0.2344, 2.296, -0.8908, -1.161, -0.8908, 0.4104, -0.8908, 0.4104, -0.2344, -1.161, -0.2344, -1.657, -0.8908, -1.161, -0.8908, -1.161, -0.2344, -1.657, -0.2344, 0.9062, 1.337, 0.4104, 1.337, 0.4104, -0.2344, 0.9062, -0.2344, 0.9062, -1.484, 0.4104, -1.484, 0.4104, -2.141, 0.9062, -2.141, 0.9062, -3.712, 2.296, -3.712, 2.296, -2.141, 0.9062, -2.141, -3.047, -0.8908, -1.657, -0.8908, -1.657, -0.2344, -3.047, -0.2344, 2.296, 1.337, 0.9062, 1.337, 0.9062, -0.2344, 2.296, -0.2344, 2.296, -1.484, 0.9062, -1.484, 0.9062, -2.141, 2.296, -2.141, 0.4104, -3.712, 0.9062, -3.712, 0.9062, -2.141, 0.4104, -2.141, 3.868, -2.141, 3.868, -1.484, 2.296, -1.484, 2.296, -2.141, -1.161, -2.141, 0.4104, -2.141, 0.4104, -1.484, -1.161, -1.484, -1.161, -1.484, 0.4104, -1.484, 0.4104, -0.8908, -1.161, -0.8908, -1.657, -2.141, -1.161, -2.141, -1.161, -1.484, -1.657, -1.484, -1.657, -1.484, -1.161, -1.484, -1.161, -0.8908, -1.657, -0.8908, 0.9062, -0.2344, 0.4104, -0.2344, 0.4104, -0.8908, 0.9062, -0.8908, 0.9062, -0.8908, 0.4104, -0.8908, 0.4104, -1.484, 0.9062, -1.484, -3.047, -2.141, -1.657, -2.141, -1.657, -1.484, -3.047, -1.484, -1.475, 2.729, -1.475, 3.322, -3.047, 3.322, -3.047, 2.729, 2.296, -0.2344, 0.9062, -0.2344, 0.9062, -0.8908, 2.296, -0.8908, -1.475, 3.322, -1.475, 4.712, -3.047, 4.712, -3.047, 3.322, -1.475, 1.339, -1.475, 2.729, -3.047, 2.729, -3.047, 1.339])
me_cube_004.materials.append(mat_material_002)
me_cube_004.use_remesh_preserve_volume = False
me_cube_004.use_remesh_preserve_attributes = False
me_cube_004.use_mirror_vertex_groups = False
me_cube_004.update()
me_cube_007 = bpy.data.meshes.new('Cube.007')
me_cube_007.from_pydata([(-1.0, -1.0, -0.5875), (-1.0, 1.0, -0.5875), (1.0, 1.0, -0.5875), (1.0, -1.0, -0.5875), (-1.0, -1.0, 1.197), (-1.0, 1.0, 1.197), (1.0, 1.0, 1.197), (1.0, -1.0, 1.197)], [], [(4, 5, 1, 0), (5, 6, 2, 1), (6, 7, 3, 2), (7, 4, 0, 3), (0, 1, 2, 3), (7, 6, 5, 4)])
_uv = me_cube_007.uv_layers.new(name='UVMap')
_uv.uv.foreach_set('vector', [1.673, 0.04897, 1.673, 1.15, -0.7282, 1.15, -0.7282, 0.04897, 1.673, 1.15, 1.673, 2.251, -0.7282, 2.251, -0.7282, 1.15, 1.673, -2.153, 1.673, -1.052, -0.7282, -1.052, -0.7282, -2.153, 1.673, -1.052, 1.673, 0.04897, -0.7282, 0.04897, -0.7282, -1.052, -3.09, 1.15, -0.7282, 1.15, -0.7282, 2.251, -3.09, 2.251, 4.036, 2.251, 1.673, 2.251, 1.673, 1.15, 4.036, 1.15])
me_cube_007.materials.append(mat_material_005)
me_cube_007.use_remesh_preserve_volume = False
me_cube_007.use_remesh_preserve_attributes = False
me_cube_007.use_mirror_vertex_groups = False
me_cube_007.update()
me_cube_008 = bpy.data.meshes.new('Cube.008')
me_cube_008.from_pydata([(-1.0, -1.0, -1.177), (-1.0, 1.0, -1.177), (1.0, 1.0, -1.177), (1.0, -1.0, -1.177), (-1.0, -1.0, 1.197), (-1.0, 1.0, 1.197), (1.0, 1.0, 1.197), (1.0, -1.0, 1.197)], [], [(4, 5, 1, 0), (5, 6, 2, 1), (6, 7, 3, 2), (7, 4, 0, 3), (0, 1, 2, 3), (7, 6, 5, 4)])
_uv = me_cube_008.uv_layers.new(name='UVMap')
_uv.uv.foreach_set('vector', [1.673, 0.04897, 1.673, 1.423, -0.7282, 1.423, -0.7282, 0.04897, 1.673, 1.423, 1.673, 2.797, -0.7282, 2.797, -0.7282, 1.423, 1.673, -2.699, 1.673, -1.325, -0.7282, -1.325, -0.7282, -2.699, 1.673, -1.325, 1.673, 0.04897, -0.7282, 0.04897, -0.7282, -1.325, -3.09, 1.423, -0.7282, 1.423, -0.7282, 2.797, -3.09, 2.797, 4.036, 2.797, 1.673, 2.797, 1.673, 1.423, 4.036, 1.423])
me_cube_008.materials.append(mat_material_005)
me_cube_008.use_remesh_preserve_volume = False
me_cube_008.use_remesh_preserve_attributes = False
me_cube_008.use_mirror_vertex_groups = False
me_cube_008.update()
me_cube_009 = bpy.data.meshes.new('Cube.009')
me_cube_009.from_pydata([(-1.0, -1.0, -0.5875), (-1.0, 1.0, -0.5875), (1.0, 1.0, -0.5875), (1.0, -1.0, -0.5875), (-1.0, -1.0, 1.197), (-1.0, 1.0, 1.197), (1.0, 1.0, 1.197), (1.0, -1.0, 1.197)], [], [(4, 5, 1, 0), (5, 6, 2, 1), (6, 7, 3, 2), (7, 4, 0, 3), (0, 1, 2, 3), (7, 6, 5, 4)])
_uv = me_cube_009.uv_layers.new(name='UVMap')
_uv.uv.foreach_set('vector', [1.673, 0.04897, 1.673, 1.15, -0.7282, 1.15, -0.7282, 0.04897, 1.673, 1.15, 1.673, 2.251, -0.7282, 2.251, -0.7282, 1.15, 1.673, -2.153, 1.673, -1.052, -0.7282, -1.052, -0.7282, -2.153, 1.673, -1.052, 1.673, 0.04897, -0.7282, 0.04897, -0.7282, -1.052, -3.09, 1.15, -0.7282, 1.15, -0.7282, 2.251, -3.09, 2.251, 4.036, 2.251, 1.673, 2.251, 1.673, 1.15, 4.036, 1.15])
me_cube_009.materials.append(mat_material_005)
me_cube_009.use_remesh_preserve_volume = False
me_cube_009.use_remesh_preserve_attributes = False
me_cube_009.use_mirror_vertex_groups = False
me_cube_009.update()
me_cube_000 = bpy.data.meshes.new('Cube.000')
me_cube_000.from_pydata([(-1.0, -1.0, -1.685), (-1.0, 1.0, -1.685), (1.0, 1.0, -1.685), (1.0, -1.0, -1.685), (-1.0, -1.0, 1.197), (-1.0, 1.0, 1.197), (1.0, 1.0, 1.197), (1.0, -1.0, 1.197)], [], [(4, 5, 1, 0), (5, 6, 2, 1), (6, 7, 3, 2), (7, 4, 0, 3), (0, 1, 2, 3), (7, 6, 5, 4)])
_uv = me_cube_000.uv_layers.new(name='UVMap')
_uv.uv.foreach_set('vector', [1.673, 0.04897, 1.673, 1.423, -0.7282, 1.423, -0.7282, 0.04897, 1.673, 1.423, 1.673, 2.797, -0.7282, 2.797, -0.7282, 1.423, 1.673, -2.699, 1.673, -1.325, -0.7282, -1.325, -0.7282, -2.699, 1.673, -1.325, 1.673, 0.04897, -0.7282, 0.04897, -0.7282, -1.325, -3.09, 1.423, -0.7282, 1.423, -0.7282, 2.797, -3.09, 2.797, 4.036, 2.797, 1.673, 2.797, 1.673, 1.423, 4.036, 1.423])
me_cube_000.materials.append(mat_material_001)
me_cube_000.use_remesh_preserve_volume = False
me_cube_000.use_remesh_preserve_attributes = False
me_cube_000.use_mirror_vertex_groups = False
me_cube_000.update()
me_cube_005 = bpy.data.meshes.new('Cube.005')
me_cube_005.from_pydata([(-1.0, -1.0, -1.685), (-1.0, 1.0, -1.685), (1.0, 1.0, -1.685), (1.0, -1.0, -1.685), (-1.0, -1.0, 1.197), (-1.0, 1.0, 1.197), (1.0, 1.0, 1.197), (1.0, -1.0, 1.197)], [], [(4, 5, 1, 0), (5, 6, 2, 1), (6, 7, 3, 2), (7, 4, 0, 3), (0, 1, 2, 3), (7, 6, 5, 4)])
_uv = me_cube_005.uv_layers.new(name='UVMap')
_uv.uv.foreach_set('vector', [1.673, 0.04897, 1.673, 1.423, -0.7282, 1.423, -0.7282, 0.04897, 1.673, 1.423, 1.673, 2.797, -0.7282, 2.797, -0.7282, 1.423, 1.673, -2.699, 1.673, -1.325, -0.7282, -1.325, -0.7282, -2.699, 1.673, -1.325, 1.673, 0.04897, -0.7282, 0.04897, -0.7282, -1.325, -3.09, 1.423, -0.7282, 1.423, -0.7282, 2.797, -3.09, 2.797, 4.036, 2.797, 1.673, 2.797, 1.673, 1.423, 4.036, 1.423])
me_cube_005.materials.append(mat_material_001)
me_cube_005.use_remesh_preserve_volume = False
me_cube_005.use_remesh_preserve_attributes = False
me_cube_005.use_mirror_vertex_groups = False
me_cube_005.update()
me_cube_006 = bpy.data.meshes.new('Cube.006')
me_cube_006.from_pydata([(-1.0, -1.0, -1.685), (-1.0, 1.0, -1.685), (1.0, 1.0, -1.685), (1.0, -1.0, -1.685), (-1.0, -1.0, 1.172), (-1.0, 1.0, 1.172), (1.0, 1.0, 1.172), (1.0, -1.0, 1.172)], [], [(4, 5, 1, 0), (5, 6, 2, 1), (6, 7, 3, 2), (7, 4, 0, 3), (0, 1, 2, 3), (7, 6, 5, 4)])
_uv = me_cube_006.uv_layers.new(name='UVMap')
_uv.uv.foreach_set('vector', [1.673, 0.04897, 1.673, 1.423, -0.7282, 1.423, -0.7282, 0.04897, 1.673, 1.423, 1.673, 2.797, -0.7282, 2.797, -0.7282, 1.423, 1.673, -2.699, 1.673, -1.325, -0.7282, -1.325, -0.7282, -2.699, 1.673, -1.325, 1.673, 0.04897, -0.7282, 0.04897, -0.7282, -1.325, -3.09, 1.423, -0.7282, 1.423, -0.7282, 2.797, -3.09, 2.797, 4.036, 2.797, 1.673, 2.797, 1.673, 1.423, 4.036, 1.423])
me_cube_006.materials.append(mat_material_001)
me_cube_006.use_remesh_preserve_volume = False
me_cube_006.use_remesh_preserve_attributes = False
me_cube_006.use_mirror_vertex_groups = False
me_cube_006.update()
me_cube_010 = bpy.data.meshes.new('Cube.010')
me_cube_010.from_pydata([(1.0, 1.426, -1.0), (1.0, -1.0, -1.0), (-1.0, -1.0, -1.0), (-1.0, 1.426, -1.0), (1.0, 1.426, 1.4), (1.0, -1.0, 1.4), (-1.0, -1.0, 1.4), (-1.0, 1.426, 1.4)], [], [(0, 1, 2, 3), (4, 7, 6, 5), (0, 4, 5, 1), (1, 5, 6, 2), (2, 6, 7, 3), (4, 0, 3, 7)])
_uv = me_cube_010.uv_layers.new(name='UVMap')
_uv.uv.foreach_set('vector', [-2.693, 0.9744, -2.693, -0.9193, -0.7991, -0.9193, -0.7991, 0.9744, 2.988, 0.9744, 1.095, 0.9744, 1.095, -0.9193, 2.988, -0.9193, 4.882, 0.9744, 2.988, 0.9744, 2.988, -0.9193, 4.882, -0.9193, -0.7991, -2.813, 1.095, -2.813, 1.095, -0.9193, -0.7991, -0.9193, -0.7991, -0.9193, 1.095, -0.9193, 1.095, 0.9744, -0.7991, 0.9744, 1.095, 2.868, -0.7991, 2.868, -0.7991, 0.9744, 1.095, 0.9744])
me_cube_010.materials.append(mat_material_003)
me_cube_010.use_remesh_preserve_volume = False
me_cube_010.use_remesh_preserve_attributes = False
me_cube_010.use_mirror_vertex_groups = False
me_cube_010.update()
me_cube_019 = bpy.data.meshes.new('Cube.019')
me_cube_019.from_pydata([(-1.0, -1.0, -1.685), (-1.0, 1.0, -1.685), (1.0, 1.0, -1.685), (1.0, -1.0, -1.685), (-1.0, -1.0, 1.172), (-1.0, 1.0, 1.172), (1.0, 1.0, 1.172), (1.0, -1.0, 1.172)], [], [(4, 5, 1, 0), (5, 6, 2, 1), (6, 7, 3, 2), (7, 4, 0, 3), (0, 1, 2, 3), (7, 6, 5, 4)])
_uv = me_cube_019.uv_layers.new(name='UVMap')
_uv.uv.foreach_set('vector', [1.187, 0.04897, 1.187, 1.423, -0.2419, 1.423, -0.2419, 0.04897, 1.187, 1.423, 1.187, 2.797, -0.2419, 2.797, -0.2419, 1.423, 1.187, -2.699, 1.187, -1.325, -0.2419, -1.325, -0.2419, -2.699, 1.187, -1.325, 1.187, 0.04897, -0.2419, 0.04897, -0.2419, -1.325, -1.648, 1.423, -0.2419, 1.423, -0.2419, 2.797, -1.648, 2.797, 2.593, 2.797, 1.187, 2.797, 1.187, 1.423, 2.593, 1.423])
me_cube_019.materials.append(mat_material_004)
me_cube_019.use_remesh_preserve_volume = False
me_cube_019.use_remesh_preserve_attributes = False
me_cube_019.use_mirror_vertex_groups = False
me_cube_019.update()
me_cube_020 = bpy.data.meshes.new('Cube.020')
me_cube_020.from_pydata([(-1.0, -1.0, -1.685), (-1.0, 1.0, -1.685), (1.0, 1.0, -1.685), (1.0, -1.0, -1.685), (-1.0, -1.0, 1.197), (-1.0, 1.0, 1.197), (1.0, 1.0, 1.197), (1.0, -1.0, 1.197)], [], [(4, 5, 1, 0), (5, 6, 2, 1), (6, 7, 3, 2), (7, 4, 0, 3), (0, 1, 2, 3), (7, 6, 5, 4)])
_uv = me_cube_020.uv_layers.new(name='UVMap')
_uv.uv.foreach_set('vector', [1.673, 0.04897, 1.673, 1.423, -0.7282, 1.423, -0.7282, 0.04897, 1.673, 1.423, 1.673, 2.797, -0.7282, 2.797, -0.7282, 1.423, 1.673, -2.699, 1.673, -1.325, -0.7282, -1.325, -0.7282, -2.699, 1.673, -1.325, 1.673, 0.04897, -0.7282, 0.04897, -0.7282, -1.325, -3.09, 1.423, -0.7282, 1.423, -0.7282, 2.797, -3.09, 2.797, 4.036, 2.797, 1.673, 2.797, 1.673, 1.423, 4.036, 1.423])
me_cube_020.materials.append(mat_material_004)
me_cube_020.use_remesh_preserve_volume = False
me_cube_020.use_remesh_preserve_attributes = False
me_cube_020.use_mirror_vertex_groups = False
me_cube_020.update()
me_cube_021 = bpy.data.meshes.new('Cube.021')
me_cube_021.from_pydata([(-1.0, -1.0, -1.685), (-1.0, 1.0, -1.685), (1.0, 1.0, -1.685), (1.0, -1.0, -1.685), (-1.0, -1.0, 1.197), (-1.0, 1.0, 1.197), (1.0, 1.0, 1.197), (1.0, -1.0, 1.197)], [], [(4, 5, 1, 0), (5, 6, 2, 1), (6, 7, 3, 2), (7, 4, 0, 3), (0, 1, 2, 3), (7, 6, 5, 4)])
_uv = me_cube_021.uv_layers.new(name='UVMap')
_uv.uv.foreach_set('vector', [1.673, 0.04897, 1.673, 1.423, -0.7282, 1.423, -0.7282, 0.04897, 1.673, 1.423, 1.673, 2.797, -0.7282, 2.797, -0.7282, 1.423, 1.673, -2.699, 1.673, -1.325, -0.7282, -1.325, -0.7282, -2.699, 1.673, -1.325, 1.673, 0.04897, -0.7282, 0.04897, -0.7282, -1.325, -3.09, 1.423, -0.7282, 1.423, -0.7282, 2.797, -3.09, 2.797, 4.036, 2.797, 1.673, 2.797, 1.673, 1.423, 4.036, 1.423])
me_cube_021.materials.append(mat_material_004)
me_cube_021.use_remesh_preserve_volume = False
me_cube_021.use_remesh_preserve_attributes = False
me_cube_021.use_mirror_vertex_groups = False
me_cube_021.update()
me_cube_022 = bpy.data.meshes.new('Cube.022')
me_cube_022.from_pydata([(-1.0, -1.0, -1.685), (-1.0, 1.0, -1.685), (1.0, 1.0, -1.685), (1.0, -1.0, -1.685), (-1.0, -1.0, 1.172), (-1.0, 1.0, 1.172), (1.0, 1.0, 1.172), (1.0, -1.0, 1.172)], [], [(4, 5, 1, 0), (5, 6, 2, 1), (6, 7, 3, 2), (7, 4, 0, 3), (0, 1, 2, 3), (7, 6, 5, 4)])
_uv = me_cube_022.uv_layers.new(name='UVMap')
_uv.uv.foreach_set('vector', [1.673, 0.04897, 1.673, 1.423, -0.7282, 1.423, -0.7282, 0.04897, 1.673, 1.423, 1.673, 2.797, -0.7282, 2.797, -0.7282, 1.423, 1.673, -2.699, 1.673, -1.325, -0.7282, -1.325, -0.7282, -2.699, 1.673, -1.325, 1.673, 0.04897, -0.7282, 0.04897, -0.7282, -1.325, -3.09, 1.423, -0.7282, 1.423, -0.7282, 2.797, -3.09, 2.797, 4.036, 2.797, 1.673, 2.797, 1.673, 1.423, 4.036, 1.423])
me_cube_022.materials.append(mat_material_004)
me_cube_022.use_remesh_preserve_volume = False
me_cube_022.use_remesh_preserve_attributes = False
me_cube_022.use_mirror_vertex_groups = False
me_cube_022.update()
me_cube_023 = bpy.data.meshes.new('Cube.023')
me_cube_023.from_pydata([(1.0, 1.426, -1.0), (1.0, -1.0, -1.0), (-1.0, -1.0, -1.0), (-1.0, 1.426, -1.0), (1.0, 1.426, 1.4), (1.0, -1.0, 1.4), (-1.0, -1.0, 1.4), (-1.0, 1.426, 1.4), (1.0, 1.426, -0.01735), (1.0, 1.426, 0.7826), (1.0, -1.0, -0.01735), (1.0, -1.0, 0.7826), (-1.0, -1.0, -0.01735), (-1.0, -1.0, 0.7826), (-1.0, 1.426, -0.01735), (-1.0, 1.426, 0.7826), (1.0, 0.6173, -1.0), (1.0, -0.1913, -1.0), (-1.0, -0.1913, -1.0), (-1.0, 0.6173, -1.0), (1.0, 0.6173, 1.4), (1.0, -0.1913, 1.4), (-1.0, -0.1913, 1.4), (-1.0, 0.6173, 1.4), (1.0, 0.6173, -0.01735), (1.0, -0.1913, -0.01735), (1.0, 0.6173, 0.7826), (1.0, -0.1913, 0.7826), (-1.0, -0.1913, -0.01735), (-1.0, 0.6173, -0.01735), (-1.0, -0.1913, 0.7826), (-1.0, 0.6173, 0.7826)], [], [(17, 1, 2, 18), (21, 22, 6, 5), (27, 21, 5, 11), (11, 5, 6, 13), (31, 23, 7, 15), (8, 0, 3, 14), (17, 25, 10, 1), (25, 27, 11, 10), (1, 10, 12, 2), (10, 11, 13, 12), (19, 29, 14, 3), (29, 31, 15, 14), (4, 9, 15, 7), (9, 8, 14, 15), (0, 16, 19, 3), (16, 17, 18, 19), (4, 7, 23, 20), (20, 23, 22, 21), (9, 4, 20, 26), (26, 20, 21, 27), (13, 6, 22, 30), (30, 22, 23, 31), (0, 8, 24, 16), (16, 24, 25, 17), (8, 9, 26, 24), (25, 28, 30, 27), (2, 12, 28, 18), (18, 28, 29, 19), (12, 13, 30, 28), (24, 29, 28, 25), (24, 26, 31, 29), (26, 27, 30, 31)])
_uv = me_cube_023.uv_layers.new(name='UVMap')
_uv.uv.foreach_set('vector', [3.037, -0.207, 3.037, 0.2673, 1.864, 0.2673, 1.864, -0.207, -0.717, -0.207, 0.4562, -0.207, 0.4562, 0.2673, -0.717, 0.2673, -1.079, -0.207, -0.717, -0.207, -0.717, 0.2673, -1.079, 0.2673, 0.8183, 1.441, 0.4562, 1.441, 0.4562, 0.2673, 0.8183, 0.2673, 0.8183, -0.6814, 0.4562, -0.6814, 0.4562, -1.156, 0.8183, -1.156, 1.288, -2.329, 1.864, -2.329, 1.864, -1.156, 1.288, -1.156, -2.125, -0.207, -1.548, -0.207, -1.548, 0.2673, -2.125, 0.2673, -1.548, -0.207, -1.079, -0.207, -1.079, 0.2673, -1.548, 0.2673, 1.864, 1.441, 1.288, 1.441, 1.288, 0.2673, 1.864, 0.2673, 1.288, 1.441, 0.8183, 1.441, 0.8183, 0.2673, 1.288, 0.2673, 1.864, -0.6814, 1.288, -0.6814, 1.288, -1.156, 1.864, -1.156, 1.288, -0.6814, 0.8183, -0.6814, 0.8183, -1.156, 1.288, -1.156, 0.4562, -2.329, 0.8183, -2.329, 0.8183, -1.156, 0.4562, -1.156, 0.8183, -2.329, 1.288, -2.329, 1.288, -1.156, 0.8183, -1.156, 3.037, -1.156, 3.037, -0.6814, 1.864, -0.6814, 1.864, -1.156, 3.037, -0.6814, 3.037, -0.207, 1.864, -0.207, 1.864, -0.6814, -0.717, -1.156, 0.4562, -1.156, 0.4562, -0.6814, -0.717, -0.6814, -0.717, -0.6814, 0.4562, -0.6814, 0.4562, -0.207, -0.717, -0.207, -1.079, -1.156, -0.717, -1.156, -0.717, -0.6814, -1.079, -0.6814, -1.079, -0.6814, -0.717, -0.6814, -0.717, -0.207, -1.079, -0.207, 0.8183, 0.2673, 0.4562, 0.2673, 0.4562, -0.207, 0.8183, -0.207, 0.8183, -0.207, 0.4562, -0.207, 0.4562, -0.6814, 0.8183, -0.6814, -2.125, -1.156, -1.548, -1.156, -1.548, -0.6814, -2.125, -0.6814, -2.125, -0.6814, -1.548, -0.6814, -1.548, -0.207, -2.125, -0.207, -1.548, -1.156, -1.079, -1.156, -1.079, -0.6814, -1.548, -0.6814, -0.9516, 1.911, -2.125, 1.911, -2.125, 1.442, -0.9516, 1.442, 1.864, 0.2673, 1.288, 0.2673, 1.288, -0.207, 1.864, -0.207, 1.864, -0.207, 1.288, -0.207, 1.288, -0.6814, 1.864, -0.6814, 1.288, 0.2673, 0.8183, 0.2673, 0.8183, -0.207, 1.288, -0.207, -0.9516, 2.385, -2.125, 2.385, -2.125, 1.911, -0.9516, 1.911, -0.9516, 2.385, -0.9516, 2.855, -2.125, 2.855, -2.125, 2.385, -0.9516, 2.855, -0.9516, 3.329, -2.125, 3.329, -2.125, 2.855])
me_cube_023.materials.append(mat_material_006)
me_cube_023.use_remesh_preserve_volume = False
me_cube_023.use_remesh_preserve_attributes = False
me_cube_023.use_mirror_vertex_groups = False
me_cube_023.update()
me_cube_024 = bpy.data.meshes.new('Cube.024')
me_cube_024.from_pydata([(-1.0, -1.0, -1.685), (-1.0, 1.0, -1.685), (1.0, 1.0, -1.685), (1.0, -1.0, -1.685), (-1.0, -1.0, 1.172), (-1.0, 1.0, 1.172), (1.0, 1.0, 1.172), (1.0, -1.0, 1.172)], [], [(4, 5, 1, 0), (5, 6, 2, 1), (6, 7, 3, 2), (7, 4, 0, 3), (0, 1, 2, 3), (7, 6, 5, 4)])
_uv = me_cube_024.uv_layers.new(name='UVMap')
_uv.uv.foreach_set('vector', [1.187, 0.04897, 1.187, 1.423, -0.2419, 1.423, -0.2419, 0.04897, 1.187, 1.423, 1.187, 2.797, -0.2419, 2.797, -0.2419, 1.423, 1.187, -2.699, 1.187, -1.325, -0.2419, -1.325, -0.2419, -2.699, 1.187, -1.325, 1.187, 0.04897, -0.2419, 0.04897, -0.2419, -1.325, -1.648, 1.423, -0.2419, 1.423, -0.2419, 2.797, -1.648, 2.797, 2.593, 2.797, 1.187, 2.797, 1.187, 1.423, 2.593, 1.423])
me_cube_024.materials.append(mat_material_004)
me_cube_024.use_remesh_preserve_volume = False
me_cube_024.use_remesh_preserve_attributes = False
me_cube_024.use_mirror_vertex_groups = False
me_cube_024.update()
me_cube_025 = bpy.data.meshes.new('Cube.025')
me_cube_025.from_pydata([(-1.0, -1.0, -1.479), (-1.0, 1.0, -1.479), (1.0, 1.0, -1.479), (1.0, -1.0, -1.479), (-1.0, -1.0, 1.172), (-1.0, 1.0, 1.172), (1.0, 1.0, 1.172), (1.0, -1.0, 1.172)], [], [(4, 5, 1, 0), (5, 6, 2, 1), (6, 7, 3, 2), (7, 4, 0, 3), (0, 1, 2, 3), (7, 6, 5, 4)])
_uv = me_cube_025.uv_layers.new(name='UVMap')
_uv.uv.foreach_set('vector', [1.187, 0.04897, 1.187, 1.423, -0.2419, 1.423, -0.2419, 0.04897, 1.187, 1.423, 1.187, 2.797, -0.2419, 2.797, -0.2419, 1.423, 1.187, -2.699, 1.187, -1.325, -0.2419, -1.325, -0.2419, -2.699, 1.187, -1.325, 1.187, 0.04897, -0.2419, 0.04897, -0.2419, -1.325, -1.648, 1.423, -0.2419, 1.423, -0.2419, 2.797, -1.648, 2.797, 2.593, 2.797, 1.187, 2.797, 1.187, 1.423, 2.593, 1.423])
me_cube_025.materials.append(mat_material_004)
me_cube_025.use_remesh_preserve_volume = False
me_cube_025.use_remesh_preserve_attributes = False
me_cube_025.use_mirror_vertex_groups = False
me_cube_025.update()
me_cube_026 = bpy.data.meshes.new('Cube.026')
me_cube_026.from_pydata([(-1.0, -1.0, -1.479), (-1.0, 1.0, -1.479), (1.0, 1.0, -1.479), (1.0, -1.0, -1.479), (-1.0, -1.0, 1.172), (-1.0, 1.0, 1.172), (1.0, 1.0, 1.172), (1.0, -1.0, 1.172)], [], [(4, 5, 1, 0), (5, 6, 2, 1), (6, 7, 3, 2), (7, 4, 0, 3), (0, 1, 2, 3), (7, 6, 5, 4)])
_uv = me_cube_026.uv_layers.new(name='UVMap')
_uv.uv.foreach_set('vector', [1.187, 0.04897, 1.187, 1.423, -0.2419, 1.423, -0.2419, 0.04897, 1.187, 1.423, 1.187, 2.797, -0.2419, 2.797, -0.2419, 1.423, 1.187, -2.699, 1.187, -1.325, -0.2419, -1.325, -0.2419, -2.699, 1.187, -1.325, 1.187, 0.04897, -0.2419, 0.04897, -0.2419, -1.325, -1.648, 1.423, -0.2419, 1.423, -0.2419, 2.797, -1.648, 2.797, 2.593, 2.797, 1.187, 2.797, 1.187, 1.423, 2.593, 1.423])
me_cube_026.materials.append(mat_material_004)
me_cube_026.use_remesh_preserve_volume = False
me_cube_026.use_remesh_preserve_attributes = False
me_cube_026.use_mirror_vertex_groups = False
me_cube_026.update()
me_cube_035 = bpy.data.meshes.new('Cube.035')
me_cube_035.from_pydata([(-0.8419, -17.18, -11.43), (-0.8419, 17.18, -11.43), (0.9542, 17.18, -11.43), (0.9542, -17.18, -11.43), (-0.8419, -1.042, 10.05), (-0.8419, 1.037, 10.05), (0.9542, 1.037, 10.05), (0.9542, -1.042, 10.05)], [], [(4, 5, 1, 0), (5, 6, 2, 1), (6, 7, 3, 2), (7, 4, 0, 3), (0, 1, 2, 3), (7, 6, 5, 4)])
_uv = me_cube_035.uv_layers.new(name='UVMap')
_uv.uv.foreach_set('vector', [0.3021, 1.355, 0.4813, 1.355, 1.873, 2.995, -1.089, 2.995, 0.4813, 1.355, 0.4813, 1.182, 2.632, 1.182, 2.632, 1.355, 0.4813, 1.182, 0.3021, 1.182, -1.089, -0.458, 1.873, -0.458, 0.3021, 1.182, 0.3021, 1.355, -1.849, 1.355, -1.849, 1.182, -1.089, -0.6307, 1.873, -0.6307, 1.873, -0.458, -1.089, -0.458, 0.3021, 1.182, 0.4813, 1.182, 0.4813, 1.355, 0.3021, 1.355])
me_cube_035.materials.append(mat_material_007)
me_cube_035.use_remesh_preserve_volume = False
me_cube_035.use_remesh_preserve_attributes = False
me_cube_035.use_mirror_vertex_groups = False
me_cube_035.update()
me_cube_037 = bpy.data.meshes.new('Cube.037')
me_cube_037.from_pydata([(-2.545, -0.9818, -1.02), (-2.545, 0.9818, -1.02), (0.993, 0.9818, -1.02), (0.993, -0.9818, -1.02), (-2.545, -0.9818, 1.02), (-2.545, 0.9818, 1.02), (0.993, 0.9818, 1.02), (0.993, -0.9818, 1.02)], [], [(4, 5, 1, 0), (5, 6, 2, 1), (6, 7, 3, 2), (7, 4, 0, 3), (0, 1, 2, 3), (7, 6, 5, 4)])
_uv = me_cube_037.uv_layers.new(name='UVMap')
_uv.uv.foreach_set('vector', [2.257, 0.532, 2.257, 0.08089, 5.806, 0.08089, 5.806, 0.532, 2.257, 0.08089, -1.199, 0.08089, -1.199, -0.3877, 2.257, -0.3877, -1.199, 0.08089, -1.199, 0.532, -4.748, 0.532, -4.748, 0.08089, -1.199, 0.532, 2.257, 0.532, 2.257, 1.001, -1.199, 1.001, 2.257, 1.001, 2.257, 1.452, -1.199, 1.452, -1.199, 1.001, -1.199, 0.532, -1.199, 0.08089, 2.257, 0.08089, 2.257, 0.532])
me_cube_037.materials.append(mat_material_008)
me_cube_037.use_remesh_preserve_volume = False
me_cube_037.use_remesh_preserve_attributes = False
me_cube_037.use_mirror_vertex_groups = False
me_cube_037.update()
me_cube_038 = bpy.data.meshes.new('Cube.038')
me_cube_038.from_pydata([(-1.0, -1.001, 9.667), (-1.0, 0.9985, 9.667), (1.0, 0.9985, 9.667), (1.0, -1.001, 9.667), (-1.0, -1.001, 13.07), (-1.0, 0.9985, 13.07), (1.0, 0.9985, 13.07), (1.0, -1.001, 13.07), (-1.0, -16.65, -11.38), (-1.0, 16.64, -11.38), (1.0, 16.64, -11.38), (1.0, -16.65, -11.38), (-1.0, -19.45, -11.35), (-1.0, 19.46, -11.36), (1.0, 19.46, -11.36), (1.0, -19.45, -11.35)], [], [(7, 4, 12, 15), (0, 3, 11, 8), (1, 2, 6, 5), (0, 4, 7, 3), (13, 14, 10, 9), (15, 12, 8, 11), (3, 7, 15, 11), (2, 1, 9, 10), (6, 2, 10, 14), (5, 6, 14, 13), (1, 5, 13, 9), (4, 0, 8, 12)])
_uv = me_cube_038.uv_layers.new(name='UVMap')
_uv.uv.foreach_set('vector', [1.494, -0.7653, 1.522, -0.4647, -1.08, 0.1747, -1.108, -0.126, 1.32, -0.09944, 1.35, 0.2009, -0.8771, 0.7795, -0.9067, 0.4791, 1.381, 0.5019, 1.351, 0.2016, 1.64, 0.1265, 1.67, 0.4268, 1.32, -0.09944, 1.609, -0.1746, 1.639, 0.1258, 1.35, 0.2009, -1.085, 1.143, -1.115, 0.8423, -0.876, 0.7802, -0.8464, 1.081, -1.115, 0.8413, -1.145, 0.541, -0.9067, 0.4791, -0.8771, 0.7795, 1.234, -1.017, 1.494, -0.7653, -1.108, -0.126, -0.9989, -0.4999, 1.351, 0.2016, 1.381, 0.5019, -0.8464, 1.081, -0.876, 0.7802, 1.674, 1.047, 1.475, 1.418, -0.7453, 2.059, -0.9224, 1.759, 1.643, 0.7466, 1.674, 1.047, -0.9224, 1.759, -0.9533, 1.459, 1.381, 0.5019, 1.643, 0.7466, -0.9533, 1.459, -0.8464, 1.081, 1.522, -0.4647, 1.32, -0.09944, -0.9067, 0.4791, -1.08, 0.1747])
me_cube_038.materials.append(mat_material_009)
me_cube_038.use_remesh_preserve_volume = False
me_cube_038.use_remesh_preserve_attributes = False
me_cube_038.use_mirror_vertex_groups = False
me_cube_038.update()
me_cube_039 = bpy.data.meshes.new('Cube.039')
me_cube_039.from_pydata([(-1.0, -1.001, 9.667), (-1.0, 0.9985, 9.667), (1.0, 0.9985, 9.667), (1.0, -1.001, 9.667), (-1.0, -1.001, 13.07), (-1.0, 0.9985, 13.07), (1.0, 0.9985, 13.07), (1.0, -1.001, 13.07), (-1.0, -16.65, -11.38), (-1.0, 16.64, -11.38), (1.0, 16.64, -11.38), (1.0, -16.65, -11.38), (-1.0, -19.45, -11.35), (-1.0, 19.46, -11.36), (1.0, 19.46, -11.36), (1.0, -19.45, -11.35)], [], [(7, 4, 12, 15), (0, 3, 11, 8), (1, 2, 6, 5), (0, 4, 7, 3), (13, 14, 10, 9), (15, 12, 8, 11), (3, 7, 15, 11), (2, 1, 9, 10), (6, 2, 10, 14), (5, 6, 14, 13), (1, 5, 13, 9), (4, 0, 8, 12)])
_uv = me_cube_039.uv_layers.new(name='UVMap')
_uv.uv.foreach_set('vector', [1.494, -0.7653, 1.522, -0.4647, -1.08, 0.1747, -1.108, -0.126, 1.32, -0.09944, 1.35, 0.2009, -0.8771, 0.7795, -0.9067, 0.4791, 1.381, 0.5019, 1.351, 0.2016, 1.64, 0.1265, 1.67, 0.4268, 1.32, -0.09944, 1.609, -0.1746, 1.639, 0.1258, 1.35, 0.2009, -1.085, 1.143, -1.115, 0.8423, -0.876, 0.7802, -0.8464, 1.081, -1.115, 0.8413, -1.145, 0.541, -0.9067, 0.4791, -0.8771, 0.7795, 1.234, -1.017, 1.494, -0.7653, -1.108, -0.126, -0.9989, -0.4999, 1.351, 0.2016, 1.381, 0.5019, -0.8464, 1.081, -0.876, 0.7802, 1.674, 1.047, 1.475, 1.418, -0.7453, 2.059, -0.9224, 1.759, 1.643, 0.7466, 1.674, 1.047, -0.9224, 1.759, -0.9533, 1.459, 1.381, 0.5019, 1.643, 0.7466, -0.9533, 1.459, -0.8464, 1.081, 1.522, -0.4647, 1.32, -0.09944, -0.9067, 0.4791, -1.08, 0.1747])
me_cube_039.materials.append(mat_material_009)
me_cube_039.use_remesh_preserve_volume = False
me_cube_039.use_remesh_preserve_attributes = False
me_cube_039.use_mirror_vertex_groups = False
me_cube_039.update()
me_cube_040 = bpy.data.meshes.new('Cube.040')
me_cube_040.from_pydata([(-3.23, -0.8955, 0.1099), (-3.23, 0.915, 0.1099), (1.258, 0.915, 0.1099), (1.258, -0.8955, 0.1099), (-3.23, -0.8955, 2.01), (-3.23, 0.915, 2.01), (1.258, 0.915, 2.01), (1.258, -0.8955, 2.01), (-3.23, -20.52, -24.69), (-3.23, 20.54, -24.69), (1.258, 20.54, -24.69), (1.258, -20.52, -24.69), (-3.23, -21.1, -23.09), (-3.23, 21.12, -23.09), (1.258, 21.12, -23.09), (1.258, -21.1, -23.09), (1.258, 10.46, -11.11), (-3.23, 10.46, -11.11), (1.258, 10.46, -8.188), (-3.23, 10.46, -8.188), (-3.23, -10.44, -11.11), (1.258, -10.44, -11.11), (1.258, -10.44, -8.188), (-3.23, -10.44, -8.188), (1.258, 5.687, -5.5), (1.258, 5.687, -3.015), (-3.23, 5.687, -3.015), (-3.23, 5.687, -5.5), (-3.23, -5.668, -5.5), (1.258, -5.668, -3.015), (1.258, -5.668, -5.5), (-3.23, -5.668, -3.015), (1.258, -17.78, -19.32), (-3.23, -18.01, -17.15), (-3.23, -17.78, -19.32), (1.258, -18.01, -17.15), (-3.23, 17.8, -19.32), (1.258, 17.8, -19.32), (1.258, 18.03, -17.15), (-3.23, 18.03, -17.15), (-3.257, -0.9148, 1.316), (-3.257, 0.9342, 1.316), (1.285, 0.9342, 1.316), (1.285, -0.9148, 1.316), (-3.257, -21.25, -24.16), (-3.257, 21.27, -24.16), (1.285, 21.27, -24.16), (1.285, -21.25, -24.16), (1.285, 10.68, -9.621), (-3.257, 10.68, -9.621), (1.285, -10.66, -9.621), (-3.257, -10.66, -9.621), (1.285, 5.808, -4.114), (-3.257, 5.808, -4.114), (1.285, -5.788, -4.114), (-3.257, -5.788, -4.114), (1.285, -18.16, -18.39), (-3.257, -18.16, -18.39), (1.285, 18.18, -18.39), (-3.257, 18.18, -18.39)], [], [(40, 41, 1, 0), (35, 33, 12, 15), (42, 43, 3, 2), (34, 32, 11, 8), (0, 1, 2, 3), (7, 6, 5, 4), (45, 46, 10, 9), (47, 44, 8, 11), (56, 35, 15, 47), (37, 36, 9, 10), (58, 37, 10, 46), (39, 38, 14, 13), (59, 39, 13, 45), (57, 34, 8, 44), (24, 27, 17, 16), (52, 24, 16, 48), (26, 25, 18, 19), (53, 26, 19, 49), (29, 31, 23, 22), (28, 30, 21, 20), (54, 29, 22, 50), (55, 28, 20, 51), (2, 1, 27, 24), (42, 2, 24, 52), (5, 6, 25, 26), (41, 5, 26, 53), (7, 4, 31, 29), (0, 3, 30, 28), (43, 7, 29, 54), (40, 0, 28, 55), (22, 23, 33, 35), (20, 21, 32, 34), (50, 22, 35, 56), (51, 20, 34, 57), (16, 17, 36, 37), (48, 16, 37, 58), (19, 18, 38, 39), (49, 19, 39, 59), (4, 5, 41, 40), (6, 7, 43, 42), (13, 14, 46, 45), (15, 12, 44, 47), (32, 56, 47, 11), (38, 58, 46, 14), (36, 59, 45, 9), (33, 57, 44, 12), (25, 52, 48, 18), (27, 53, 49, 17), (30, 54, 50, 21), (31, 55, 51, 23), (6, 42, 52, 25), (1, 41, 53, 27), (3, 43, 54, 30), (4, 40, 55, 31), (21, 50, 56, 32), (23, 51, 57, 33), (18, 48, 58, 38), (17, 49, 59, 36)])
_uv = me_cube_040.uv_layers.new(name='UVMap')
_uv.uv.foreach_set('vector', [4.983, -0.01185, 4.983, 0.02837, 3.551, 0.02795, 3.551, -0.01143, -1.817, -0.5114, -4.832, -0.5114, -4.832, -0.6594, -1.817, -0.6594, -0.8958, 0.02837, -0.8958, -0.01185, 0.5361, -0.01143, 0.5361, 0.02795, 3.551, -0.5713, 0.5361, -0.5713, 0.5361, -0.7025, 3.551, -0.7025, 3.551, -0.01143, 3.551, 0.02795, 0.5361, 0.02795, 0.5361, -0.01143, -1.817, 0.04446, -1.817, 0.08385, -4.832, 0.08385, -4.832, 0.04446, -4.864, 0.8112, -1.785, 0.8112, -1.817, 0.8308, -4.832, 0.8308, -1.785, -0.6829, -4.864, -0.6829, -4.832, -0.7025, -1.817, -0.7025, -0.3644, -0.5571, -0.6328, -0.5294, -0.9389, -0.6773, -0.5209, -0.6996, 0.5361, 0.5878, 3.551, 0.5878, 3.551, 0.719, 0.5361, 0.719, -0.3644, 0.5736, 0.5361, 0.5878, 0.5361, 0.719, -0.521, 0.7161, -4.832, 0.6397, -1.817, 0.6397, -1.817, 0.7877, -4.832, 0.7877, 4.452, 0.5736, 4.72, 0.5459, 5.026, 0.6938, 4.608, 0.7161, 4.452, -0.5571, 3.551, -0.5713, 3.551, -0.7025, 4.608, -0.6996, 0.5361, 0.1882, 3.551, 0.1882, 3.551, 0.3484, 0.5361, 0.3484, -0.6393, 0.1669, 0.5361, 0.1882, 0.5361, 0.3484, -0.8105, 0.3268, -4.832, 0.2346, -1.817, 0.2346, -1.817, 0.3877, -4.832, 0.3877, 4.727, 0.1669, 5.464, 0.147, 5.799, 0.3, 4.898, 0.3268, -1.817, -0.1063, -4.832, -0.1063, -4.832, -0.2594, -1.817, -0.2594, 3.551, -0.1716, 0.5361, -0.1716, 0.5361, -0.3319, 3.551, -0.3319, -0.6393, -0.1504, -1.377, -0.1305, -1.712, -0.2834, -0.8105, -0.3103, 4.727, -0.1504, 3.551, -0.1716, 3.551, -0.3319, 4.898, -0.3103, 0.5361, 0.02795, 3.551, 0.02795, 3.551, 0.1882, 0.5361, 0.1882, -0.4093, 0.00824, 0.5361, 0.02795, 0.5361, 0.1882, -0.6393, 0.1669, -4.832, 0.08385, -1.817, 0.08385, -1.817, 0.2346, -4.832, 0.2346, 4.497, 0.00824, 5.014, -0.003526, 5.464, 0.147, 4.727, 0.1669, -1.817, 0.04446, -4.832, 0.04446, -4.832, -0.1063, -1.817, -0.1063, 3.551, -0.01143, 0.5361, -0.01143, 0.5361, -0.1716, 3.551, -0.1716, -0.4093, 0.008283, -0.9264, 0.02005, -1.377, -0.1305, -0.6393, -0.1504, 4.497, 0.008283, 3.551, -0.01143, 3.551, -0.1716, 4.727, -0.1504, -1.817, -0.2594, -4.832, -0.2594, -4.832, -0.5114, -1.817, -0.5114, 3.551, -0.3319, 0.5361, -0.3319, 0.5361, -0.5713, 3.551, -0.5713, -0.8393, -0.3109, -1.777, -0.2845, -1.176, -0.5363, -0.5325, -0.5618, 4.927, -0.3109, 3.551, -0.3319, 3.551, -0.5713, 4.62, -0.5618, 0.5361, 0.3484, 3.551, 0.3484, 3.551, 0.5878, 0.5361, 0.5878, -0.8393, 0.3275, 0.5361, 0.3484, 0.5361, 0.5878, -0.5325, 0.5783, -4.832, 0.3877, -1.817, 0.3877, -1.817, 0.6397, -4.832, 0.6397, 4.927, 0.3275, 5.864, 0.301, 5.263, 0.5528, 4.62, 0.5783, 5.807, -0.01143, 5.807, 0.02795, 4.983, 0.02837, 4.983, -0.01185, -1.72, 0.02795, -1.72, -0.01143, -0.8958, -0.01185, -0.8958, 0.02837, -4.832, 0.7877, -1.817, 0.7877, -1.785, 0.8112, -4.864, 0.8112, -1.817, -0.6594, -4.832, -0.6594, -4.864, -0.6829, -1.785, -0.6829, 0.5361, -0.5713, -0.3644, -0.5571, -0.5209, -0.6996, 0.5361, -0.7025, -0.6328, 0.5459, -0.3644, 0.5736, -0.521, 0.7161, -0.9389, 0.6938, 3.551, 0.5878, 4.452, 0.5736, 4.608, 0.7161, 3.551, 0.719, 4.72, -0.5294, 4.452, -0.5571, 4.608, -0.6996, 5.026, -0.6773, -1.377, 0.147, -0.6393, 0.1669, -0.8105, 0.3268, -1.712, 0.3, 3.551, 0.1882, 4.727, 0.1669, 4.898, 0.3268, 3.551, 0.3484, 0.5361, -0.1716, -0.6393, -0.1504, -0.8105, -0.3103, 0.5361, -0.3319, 5.464, -0.1305, 4.727, -0.1504, 4.898, -0.3103, 5.799, -0.2834, -0.9264, -0.003526, -0.4093, 0.00824, -0.6393, 0.1669, -1.377, 0.147, 3.551, 0.02795, 4.497, 0.00824, 4.727, 0.1669, 3.551, 0.1882, 0.5361, -0.01143, -0.4093, 0.008283, -0.6393, -0.1504, 0.5361, -0.1716, 5.014, 0.02005, 4.497, 0.008283, 4.727, -0.1504, 5.464, -0.1305, 0.5361, -0.3319, -0.8393, -0.3109, -0.5325, -0.5618, 0.5361, -0.5713, 5.864, -0.2845, 4.927, -0.3109, 4.62, -0.5618, 5.263, -0.5363, -1.777, 0.301, -0.8393, 0.3275, -0.5325, 0.5783, -1.176, 0.5528, 3.551, 0.3484, 4.927, 0.3275, 4.62, 0.5783, 3.551, 0.5878])
me_cube_040.materials.append(mat_material_010)
me_cube_040.use_remesh_preserve_volume = False
me_cube_040.use_remesh_preserve_attributes = False
me_cube_040.use_mirror_vertex_groups = False
me_cube_040.update()

# ---- objects
ob_plane_001 = bpy.data.objects.new('Plane.001', me_plane_001)
ob_plane = bpy.data.objects.new('Plane', me_plane)
ob_cube_041 = bpy.data.objects.new('Cube.041', me_cube)
ob_cube_040 = bpy.data.objects.new('Cube.040', me_cube_041)
ob_cube_036 = bpy.data.objects.new('Cube.036', me_cube_036)
ob_cube_034 = bpy.data.objects.new('Cube.034', me_cube_034)
ob_cube_033 = bpy.data.objects.new('Cube.033', me_cube_033)
ob_cube_032 = bpy.data.objects.new('Cube.032', me_cube_032)
ob_cube_031 = bpy.data.objects.new('Cube.031', me_cube_031)
ob_cube_030 = bpy.data.objects.new('Cube.030', me_cube_030)
ob_cube_029 = bpy.data.objects.new('Cube.029', me_cube_029)
ob_cube_028 = bpy.data.objects.new('Cube.028', me_cube_028)
ob_cube_027 = bpy.data.objects.new('Cube.027', me_cube_027)
ob_cube_018 = bpy.data.objects.new('Cube.018', me_cube_018)
ob_cube_017 = bpy.data.objects.new('Cube.017', me_cube_017)
ob_cube_016 = bpy.data.objects.new('Cube.016', me_cube_016)
ob_cube_015 = bpy.data.objects.new('Cube.015', me_cube_015)
ob_cube_014 = bpy.data.objects.new('Cube.014', me_cube_014)
ob_cube_013 = bpy.data.objects.new('Cube.013', me_cube_013)
ob_cube_011 = bpy.data.objects.new('Cube.011', me_cube_012)
ob_cube_010 = bpy.data.objects.new('Cube.010', me_cube_011)
ob_cube_003 = bpy.data.objects.new('Cube.003', me_cube_003)
ob_cube_002 = bpy.data.objects.new('Cube.002', me_cube_002)
ob_camera = bpy.data.objects.new('Camera', cam_camera)
ob_cube_001 = bpy.data.objects.new('Cube.001', me_cube_001)
ob_cube_004 = bpy.data.objects.new('Cube.004', me_cube_004)
ob_cube_007 = bpy.data.objects.new('Cube.007', me_cube_007)
ob_cube_008 = bpy.data.objects.new('Cube.008', me_cube_008)
ob_cube_012 = bpy.data.objects.new('Cube.012', me_cube_009)
ob_cube_000 = bpy.data.objects.new('Cube.000', me_cube_000)
ob_cube_005 = bpy.data.objects.new('Cube.005', me_cube_005)
ob_cube_006 = bpy.data.objects.new('Cube.006', me_cube_006)
ob_cube_009 = bpy.data.objects.new('Cube.009', me_cube_010)
ob_cube_019 = bpy.data.objects.new('Cube.019', me_cube_019)
ob_cube_020 = bpy.data.objects.new('Cube.020', me_cube_020)
ob_cube_021 = bpy.data.objects.new('Cube.021', me_cube_021)
ob_cube_022 = bpy.data.objects.new('Cube.022', me_cube_022)
ob_cube_023 = bpy.data.objects.new('Cube.023', me_cube_023)
ob_cube_024 = bpy.data.objects.new('Cube.024', me_cube_024)
ob_cube_025 = bpy.data.objects.new('Cube.025', me_cube_025)
ob_cube_026 = bpy.data.objects.new('Cube.026', me_cube_026)
ob_cube_035 = bpy.data.objects.new('Cube.035', me_cube_035)
ob_cube = bpy.data.objects.new('Cube', me_cube_037)
ob_cube_037 = bpy.data.objects.new('Cube.037', me_cube_038)
ob_cube_038 = bpy.data.objects.new('Cube.038', me_cube_039)
ob_cube_039 = bpy.data.objects.new('Cube.039', me_cube_040)

# ---- transforms, parenting, visibility, modifiers, constraints
ob_plane_001.location = (-13.79, 1.205, 8.936)
ob_plane_001.rotation_euler = (-3.201, -0.01534, -0.01326)
ob_plane_001.scale = (-3.838, -3.838, -3.838)
ob_plane_001.lineart.crease_threshold = 0.0
ob_plane.location = (20.45, 13.4, 12.52)
ob_plane.rotation_euler = (-0.0, -2.058, 0.4457)
ob_plane.scale = (7.079, 7.079, 7.079)
ob_plane.lineart.crease_threshold = 0.0
ob_cube_041.location = (-1.279, 4.296, 0.9416)
ob_cube_041.lineart.crease_threshold = 0.0
ob_cube_040.location = (-18.94, 0.7976, 11.32)
ob_cube_040.scale = (0.2905, 0.2604, 0.2307)
ob_cube_040.lineart.crease_threshold = 0.0
ob_cube_036.location = (-18.94, 0.7972, 11.24)
ob_cube_036.scale = (0.2905, 0.2604, 0.2307)
ob_cube_036.lineart.crease_threshold = 0.0
ob_cube_034.location = (-4.655, -3.964, 3.35)
ob_cube_034.rotation_euler = (4.712, -0.0, -1.571)
ob_cube_034.scale = (0.3303, 0.3303, 1.449)
ob_cube_034.lineart.crease_threshold = 0.0
ob_cube_033.location = (-4.655, -3.964, 6.434)
ob_cube_033.rotation_euler = (4.712, -0.0, -1.571)
ob_cube_033.scale = (0.3303, 0.3303, 1.449)
ob_cube_033.lineart.crease_threshold = 0.0
ob_cube_032.location = (-6.475, -3.964, 4.599)
ob_cube_032.rotation_euler = (3.142, -0.0, -1.571)
ob_cube_032.scale = (0.3303, 0.3303, 0.906)
ob_cube_032.lineart.crease_threshold = 0.0
ob_cube_031.location = (-5.542, -3.964, 3.693)
ob_cube_031.rotation_euler = (0.0, -0.0, -1.571)
ob_cube_031.scale = (0.2131, 3.657, 3.12)
ob_cube_031.lock_rotations_4d = False
ob_cube_031.empty_display_type = 'ARROWS'
ob_cube_031.lineart.crease_threshold = 0.0
ob_cube_030.location = (-0.007551, -3.964, 3.528)
ob_cube_030.rotation_euler = (3.142, -0.0, -1.571)
ob_cube_030.scale = (0.3303, 0.3303, 3.073)
ob_cube_030.lineart.crease_threshold = 0.0
ob_cube_029.location = (-5.509, -3.964, 0.2603)
ob_cube_029.rotation_euler = (1.571, -0.0, -1.571)
ob_cube_029.scale = (0.3303, 0.3303, 3.073)
ob_cube_029.lineart.crease_threshold = 0.0
ob_cube_028.location = (-5.509, -3.964, 8.385)
ob_cube_028.rotation_euler = (1.571, -0.0, -1.571)
ob_cube_028.scale = (0.3303, 0.3303, 3.073)
ob_cube_028.lineart.crease_threshold = 0.0
ob_cube_027.location = (-3.293, -3.964, 4.599)
ob_cube_027.rotation_euler = (3.142, -0.0, -1.571)
ob_cube_027.scale = (0.3303, 0.3303, 0.906)
ob_cube_027.lineart.crease_threshold = 0.0
ob_cube_018.location = (-18.97, 1.538, 8.385)
ob_cube_018.rotation_euler = (1.571, -0.0, 3.142)
ob_cube_018.scale = (0.3303, 0.3303, 3.073)
ob_cube_018.lineart.crease_threshold = 0.0
ob_cube_017.location = (-18.97, 1.538, 0.2603)
ob_cube_017.rotation_euler = (1.571, -0.0, 3.142)
ob_cube_017.scale = (0.3303, 0.3303, 3.073)
ob_cube_017.lineart.crease_threshold = 0.0
ob_cube_016.location = (-18.97, -3.964, 3.528)
ob_cube_016.rotation_euler = (3.142, -0.0, 3.142)
ob_cube_016.scale = (0.3303, 0.3303, 3.073)
ob_cube_016.lineart.crease_threshold = 0.0
ob_cube_015.location = (-18.97, 1.571, 3.693)
ob_cube_015.rotation_euler = (0.0, -0.0, 3.142)
ob_cube_015.scale = (0.2131, 3.657, 3.12)
ob_cube_015.lock_rotations_4d = False
ob_cube_015.empty_display_type = 'ARROWS'
ob_cube_015.lineart.crease_threshold = 0.0
ob_cube_014.location = (-13.44, 5.524, 3.693)
ob_cube_014.rotation_euler = (0.0, -0.0, 1.571)
ob_cube_014.scale = (0.2131, 3.657, 3.12)
ob_cube_014.lock_rotations_4d = False
ob_cube_014.empty_display_type = 'ARROWS'
ob_cube_014.lineart.crease_threshold = 0.0
ob_cube_013.location = (-18.97, 5.524, 3.528)
ob_cube_013.rotation_euler = (3.142, -0.0, 1.571)
ob_cube_013.scale = (0.3303, 0.3303, 3.073)
ob_cube_013.lineart.crease_threshold = 0.0
ob_cube_011.location = (-13.47, 5.524, 0.2603)
ob_cube_011.rotation_euler = (1.571, -0.0, 1.571)
ob_cube_011.scale = (0.3303, 0.3303, 3.073)
ob_cube_011.lineart.crease_threshold = 0.0
ob_cube_010.location = (-13.47, 5.524, 8.385)
ob_cube_010.rotation_euler = (1.571, -0.0, 1.571)
ob_cube_010.scale = (0.3303, 0.3303, 3.073)
ob_cube_010.lineart.crease_threshold = 0.0
ob_cube_003.location = (2.613e-05, 5.535, 3.528)
ob_cube_003.rotation_euler = (3.142, -0.0, 0.0)
ob_cube_003.scale = (0.3303, 0.3303, 3.073)
ob_cube_003.lineart.crease_threshold = 0.0
ob_cube_002.location = (2.613e-05, 0.03309, 0.2603)
ob_cube_002.rotation_euler = (1.571, -0.0, 0.0)
ob_cube_002.scale = (0.3303, 0.3303, 3.073)
ob_cube_002.lineart.crease_threshold = 0.0
ob_camera.location = (7.481, -6.508, 5.344)
ob_camera.rotation_euler = (1.109, 0.01082, 0.8149)
ob_camera.lock_rotations_4d = False
ob_camera.empty_display_type = 'ARROWS'
ob_camera.color = (0.0, 0.0, 0.0, 0.0)
ob_camera.display_type = 'WIRE'
ob_camera.lineart.crease_threshold = 0.0
ob_cube_001.location = (2.613e-05, 0.03309, 8.385)
ob_cube_001.rotation_euler = (1.571, -0.0, 0.0)
ob_cube_001.scale = (0.3303, 0.3303, 3.073)
ob_cube_001.lineart.crease_threshold = 0.0
ob_cube_004.location = (-7.94e-09, 0.8076, 4.317)
ob_cube_004.scale = (0.2131, 3.657, 3.12)
ob_cube_004.lock_rotations_4d = False
ob_cube_004.empty_display_type = 'ARROWS'
ob_cube_004.lineart.crease_threshold = 0.0
ob_cube_007.location = (2.613e-05, -0.8182, 3.573)
ob_cube_007.rotation_euler = (3.142, -0.0, 0.0)
ob_cube_007.scale = (0.3303, 0.3303, 2.504)
ob_cube_007.lineart.crease_threshold = 0.0
ob_cube_008.location = (2.613e-05, 0.8756, 5.345)
ob_cube_008.rotation_euler = (1.571, -0.0, 0.0)
ob_cube_008.scale = (0.3303, 0.3303, 1.675)
ob_cube_008.lineart.crease_threshold = 0.0
ob_cube_012.location = (2.613e-05, 2.495, 3.573)
ob_cube_012.rotation_euler = (3.142, -0.0, 0.0)
ob_cube_012.scale = (0.3303, 0.3303, 2.504)
ob_cube_012.lineart.crease_threshold = 0.0
ob_cube_000.location = (-3.985, 5.524, 8.385)
ob_cube_000.rotation_euler = (1.571, -0.0, 1.571)
ob_cube_000.scale = (0.3303, 0.3303, 3.073)
ob_cube_000.lineart.crease_threshold = 0.0
ob_cube_005.location = (-3.985, 5.524, 0.2603)
ob_cube_005.rotation_euler = (1.571, -0.0, 1.571)
ob_cube_005.scale = (0.3303, 0.3303, 3.073)
ob_cube_005.lineart.crease_threshold = 0.0
ob_cube_006.location = (-9.486, 5.524, 3.528)
ob_cube_006.rotation_euler = (3.142, -0.0, 1.571)
ob_cube_006.scale = (0.3303, 0.3303, 3.073)
ob_cube_006.lineart.crease_threshold = 0.0
ob_cube_009.location = (-3.952, 5.524, 3.693)
ob_cube_009.rotation_euler = (0.0, -0.0, 1.571)
ob_cube_009.scale = (0.2131, 3.657, 3.12)
ob_cube_009.lock_rotations_4d = False
ob_cube_009.empty_display_type = 'ARROWS'
ob_cube_009.lineart.crease_threshold = 0.0
ob_cube_019.location = (-12.77, -3.964, 4.599)
ob_cube_019.rotation_euler = (3.142, -0.0, -1.571)
ob_cube_019.scale = (0.3303, 0.3303, 0.906)
ob_cube_019.lineart.crease_threshold = 0.0
ob_cube_020.location = (-14.99, -3.964, 8.385)
ob_cube_020.rotation_euler = (1.571, -0.0, -1.571)
ob_cube_020.scale = (0.3303, 0.3303, 3.073)
ob_cube_020.lineart.crease_threshold = 0.0
ob_cube_021.location = (-14.99, -3.964, 0.2603)
ob_cube_021.rotation_euler = (1.571, -0.0, -1.571)
ob_cube_021.scale = (0.3303, 0.3303, 3.073)
ob_cube_021.lineart.crease_threshold = 0.0
ob_cube_022.location = (-9.489, -3.964, 3.528)
ob_cube_022.rotation_euler = (3.142, -0.0, -1.571)
ob_cube_022.scale = (0.3303, 0.3303, 3.073)
ob_cube_022.lineart.crease_threshold = 0.0
ob_cube_023.location = (-15.02, -3.964, 3.693)
ob_cube_023.rotation_euler = (0.0, -0.0, -1.571)
ob_cube_023.scale = (0.2131, 3.657, 3.12)
ob_cube_023.lock_rotations_4d = False
ob_cube_023.empty_display_type = 'ARROWS'
ob_cube_023.lineart.crease_threshold = 0.0
ob_cube_024.location = (-15.96, -3.964, 4.599)
ob_cube_024.rotation_euler = (3.142, -0.0, -1.571)
ob_cube_024.scale = (0.3303, 0.3303, 0.906)
ob_cube_024.lineart.crease_threshold = 0.0
ob_cube_025.location = (-14.14, -3.964, 6.434)
ob_cube_025.rotation_euler = (4.712, -0.0, -1.571)
ob_cube_025.scale = (0.3303, 0.3303, 1.449)
ob_cube_025.lineart.crease_threshold = 0.0
ob_cube_026.location = (-14.14, -3.964, 3.35)
ob_cube_026.rotation_euler = (4.712, -0.0, -1.571)
ob_cube_026.scale = (0.3303, 0.3303, 1.449)
ob_cube_026.lineart.crease_threshold = 0.0
ob_cube_035.location = (0.02636, 0.7972, 11.24)
ob_cube_035.scale = (0.2905, 0.2604, 0.2307)
ob_cube_035.lineart.crease_threshold = 0.0
ob_cube.location = (-4.81, 0.7968, 13.94)
ob_cube.scale = (6.246, 0.264, 0.3813)
ob_cube.lineart.crease_threshold = 0.0
ob_cube_037.location = (-9.51, 0.7976, 11.32)
ob_cube_037.scale = (0.2905, 0.2604, 0.2307)
ob_cube_037.lineart.crease_threshold = 0.0
ob_cube_038.location = (-0.06105, 0.7976, 11.32)
ob_cube_038.scale = (0.2905, 0.2604, 0.2307)
ob_cube_038.lineart.crease_threshold = 0.0
ob_cube_039.location = (-4.763, 0.7946, 14.32)
ob_cube_039.scale = (4.927, 0.2831, 0.2831)
ob_cube_039.lineart.crease_threshold = 0.0

# ---- collection membership
col_collection_1.objects.link(ob_plane_001)
col_collection_1.objects.link(ob_plane)
col_collection_1.objects.link(ob_cube_041)
col_collection_1.objects.link(ob_cube_040)
col_collection_1.objects.link(ob_cube_036)
col_collection_1.objects.link(ob_cube_034)
col_collection_1.objects.link(ob_cube_033)
col_collection_1.objects.link(ob_cube_032)
col_collection_1.objects.link(ob_cube_031)
col_collection_1.objects.link(ob_cube_030)
col_collection_1.objects.link(ob_cube_029)
col_collection_1.objects.link(ob_cube_028)
col_collection_1.objects.link(ob_cube_027)
col_collection_1.objects.link(ob_cube_018)
col_collection_1.objects.link(ob_cube_017)
col_collection_1.objects.link(ob_cube_016)
col_collection_1.objects.link(ob_cube_015)
col_collection_1.objects.link(ob_cube_014)
col_collection_1.objects.link(ob_cube_013)
col_collection_1.objects.link(ob_cube_011)
col_collection_1.objects.link(ob_cube_010)
col_collection_1.objects.link(ob_cube_003)
col_collection_1.objects.link(ob_cube_002)
col_collection_1.objects.link(ob_camera)
col_collection_1.objects.link(ob_cube_001)
col_collection_1.objects.link(ob_cube_004)
col_collection_1.objects.link(ob_cube_007)
col_collection_1.objects.link(ob_cube_008)
col_collection_1.objects.link(ob_cube_012)
col_collection_1.objects.link(ob_cube_000)
col_collection_1.objects.link(ob_cube_005)
col_collection_1.objects.link(ob_cube_006)
col_collection_1.objects.link(ob_cube_009)
col_collection_1.objects.link(ob_cube_019)
col_collection_1.objects.link(ob_cube_020)
col_collection_1.objects.link(ob_cube_021)
col_collection_1.objects.link(ob_cube_022)
col_collection_1.objects.link(ob_cube_023)
col_collection_1.objects.link(ob_cube_024)
col_collection_1.objects.link(ob_cube_025)
col_collection_1.objects.link(ob_cube_026)
col_collection_1.objects.link(ob_cube_035)
col_collection_1.objects.link(ob_cube)
col_collection_1.objects.link(ob_cube_037)
col_collection_1.objects.link(ob_cube_038)
col_collection_1.objects.link(ob_cube_039)

# ---- scene / render settings (as saved in the file)
scene.camera = ob_camera
scene.frame_start = 1; scene.frame_end = 250; scene.frame_set(1)
scene.render.engine = 'CYCLES'
scene.render.resolution_percentage = 50
scene.render.dither_intensity = 0.0
scene.cycles.use_denoising = False
scene.cycles.samples = 10
scene.cycles.sampling_pattern = 'TABULATED_SOBOL'
scene.cycles.light_sampling_threshold = 0.0
scene.cycles.use_adaptive_sampling = False
scene.cycles.use_light_tree = False
scene.cycles.blur_glossy = 0.0
scene.cycles.pixel_filter_type = 'GAUSSIAN'
scene.cycles.sample_clamp_indirect = 0.0
scene.view_settings.view_transform = 'Standard'
bpy.context.view_layer.update()
